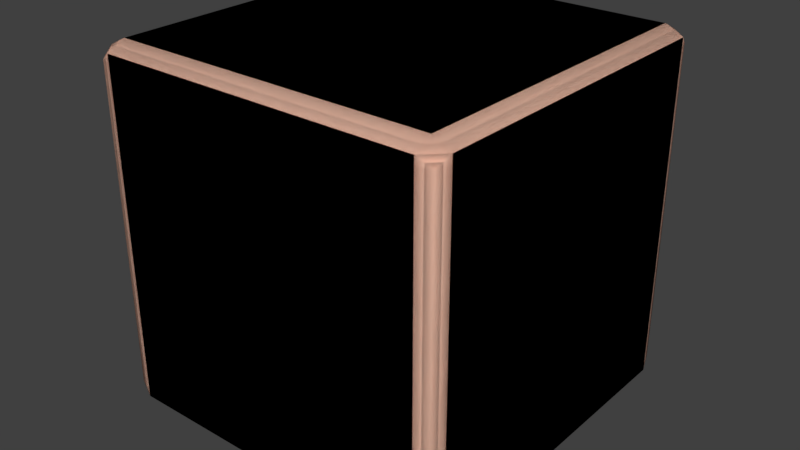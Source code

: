 # Source: chair_cube_light.blend  (saved by Blender 2.78.0; exported with 4.5.12 LTS)
import bpy
from mathutils import Matrix  # noqa: F401  (used for matrix-valued properties, if any)

bpy.ops.wm.read_factory_settings(use_empty=True)
scene = bpy.context.scene
scene.name = 'Scene'

# ---- collections
col_collection_1 = bpy.data.collections.new('Collection 1'); scene.collection.children.link(col_collection_1)

# ---- materials (node trees are filled in below, after node groups)
mat_chair_cube_light = bpy.data.materials.new('chair_cube_light')
mat_chair_cube_light.alpha_threshold = 0.0
mat_chair_cube_light.use_transparent_shadow = False
mat_chair_cube_light.diffuse_color = (1.0, 0.6401, 0.4919, 1.0)
mat_chair_cube_light.roughness = 0.5
mat_chair_cube_light.specular_intensity = 0.0
mat_chair_cube_light.line_color = (0.0, 0.0, 0.0, 1.0)

# ---- material node trees

# ---- world
world_world = bpy.data.worlds.new('World'); scene.world = world_world
world_world.color = (0.05088, 0.05088, 0.05088)
world_world.use_sun_shadow = False
world_world.sun_shadow_jitter_overblur = 0.0
world_world.cycles.sampling_method = 'MANUAL'

# ---- meshes
me_cube = bpy.data.meshes.new('Cube')
me_cube.from_pydata([(0.975, -0.975, 1.95), (1.0, -0.9, 2.0), (0.9, -1.0, 2.0), (0.9, -0.9, 2.05), (0.9, -1.0, 1.95), (1.0, -0.9, 1.95), (0.95, -0.95, 2.0), (-0.975, -0.975, 1.95), (-1.0, -0.9, 2.0), (-0.9, -1.0, 2.0), (-0.9, -0.9, 2.05), (-0.9, -1.0, 1.95), (-1.0, -0.9, 1.95), (-0.95, -0.95, 2.0), (0.975, 0.975, 1.95), (1.0, 0.9, 2.0), (0.9, 1.0, 2.0), (0.9, 0.9, 2.05), (0.9, 1.0, 1.95), (1.0, 0.9, 1.95), (0.95, 0.95, 2.0), (-0.975, 0.975, 1.95), (-1.0, 0.9, 2.0), (-0.9, 1.0, 2.0), (-0.9, 0.9, 2.05), (-0.9, 1.0, 1.95), (-1.0, 0.9, 1.95), (-0.95, 0.95, 2.0), (0.975, -0.975, 1.05), (0.975, -0.975, 0.1499), (1.0, -0.9, 0.0999), (0.9, -1.0, 0.0999), (0.9, -1.0, 1.05), (1.0, -0.9, 1.05), (0.9, -0.9, 0.0499), (0.9, -1.0, 0.1499), (1.0, -0.9, 0.1499), (0.95, -0.95, 0.0999), (-0.975, -0.975, 1.05), (-0.975, -0.975, 0.1499), (-1.0, -0.9, 0.0999), (-0.9, -1.0, 0.0999), (-0.9, -1.0, 1.05), (-1.0, -0.9, 1.05), (-0.9, -0.9, 0.0499), (-0.9, -1.0, 0.1499), (-1.0, -0.9, 0.1499), (-0.95, -0.95, 0.0999), (0.975, 0.975, 1.05), (0.975, 0.975, 0.1499), (1.0, 0.9, 0.0999), (0.9, 1.0, 0.0999), (0.9, 1.0, 1.05), (1.0, 0.9, 1.05), (0.9, 0.9, 0.0499), (0.9, 1.0, 0.1499), (1.0, 0.9, 0.1499), (0.95, 0.95, 0.0999), (-0.975, 0.975, 1.05), (-0.975, 0.975, 0.1499), (-1.0, 0.9, 0.0999), (-0.9, 1.0, 0.0999), (-0.9, 1.0, 1.05), (-1.0, 0.9, 1.05), (-0.9, 0.9, 0.0499), (-0.9, 1.0, 0.1499), (-1.0, 0.9, 0.1499), (-0.95, 0.95, 0.0999), (-0.975, -0.975, 1.95), (-1.0, -0.9, 2.0), (-0.9, -1.0, 2.0), (-0.9, -0.9, 2.05), (-0.9, -1.0, 1.95), (-1.0, -0.9, 1.95), (-0.95, -0.95, 2.0), (0.0, -1.0, 2.0), (0.975, -0.975, 1.95), (1.0, -0.9, 2.0), (0.9, -1.0, 2.0), (0.0, -1.0, 1.95), (0.0, -0.9, 2.05), (0.9, -0.9, 2.05), (0.9, -1.0, 1.95), (1.0, -0.9, 1.95), (0.95, -0.95, 2.0), (-0.975, 0.975, 1.95), (-1.0, 0.9, 2.0), (-0.9, 1.0, 2.0), (-0.9, 0.9, 2.05), (-0.9, 1.0, 1.95), (-1.0, 0.9, 1.95), (-0.95, 0.95, 2.0), (0.0, 1.0, 2.0), (0.975, 0.975, 1.95), (1.0, 0.9, 2.0), (0.9, 1.0, 2.0), (0.0, 1.0, 1.95), (0.0, 0.9, 2.05), (0.9, 0.9, 2.05), (0.9, 1.0, 1.95), (1.0, 0.9, 1.95), (0.95, 0.95, 2.0), (-0.975, -0.975, 1.05), (-0.975, -0.975, 0.1499), (-1.0, -0.9, 0.0999), (-0.9, -1.0, 0.0999), (-0.9, -1.0, 1.05), (-1.0, -0.9, 1.05), (-0.9, -0.9, 0.0499), (-0.9, -1.0, 0.1499), (-1.0, -0.9, 0.1499), (-0.95, -0.95, 0.0999), (0.975, -0.975, 1.05), (0.0, -1.0, 0.0999), (0.0, -1.0, 1.05), (0.975, -0.975, 0.1499), (1.0, -0.9, 0.0999), (0.9, -1.0, 0.0999), (0.9, -1.0, 1.05), (0.0, -1.0, 0.1499), (1.0, -0.9, 1.05), (0.0, -0.9, 0.0499), (0.9, -0.9, 0.0499), (0.9, -1.0, 0.1499), (1.0, -0.9, 0.1499), (0.95, -0.95, 0.0999), (-0.975, 0.975, 1.05), (-0.975, 0.975, 0.1499), (-1.0, 0.9, 0.0999), (-0.9, 1.0, 0.0999), (-0.9, 1.0, 1.05), (-1.0, 0.9, 1.05), (-0.9, 0.9, 0.0499), (-0.9, 1.0, 0.1499), (-1.0, 0.9, 0.1499), (-0.95, 0.95, 0.0999), (0.975, 0.975, 1.05), (0.0, 1.0, 0.0999), (0.0, 1.0, 1.05), (0.975, 0.975, 0.1499), (1.0, 0.9, 0.0999), (0.9, 1.0, 0.0999), (0.9, 1.0, 1.05), (0.0, 1.0, 0.1499), (1.0, 0.9, 1.05), (0.0, 0.9, 0.0499), (0.9, 0.9, 0.0499), (0.9, 1.0, 0.1499), (1.0, 0.9, 0.1499), (0.95, 0.95, 0.0999), (0.975, 0.975, 1.95), (1.0, 0.9, 2.0), (0.9, 1.0, 2.0), (0.9, 0.9, 2.05), (0.9, 1.0, 1.95), (1.0, 0.9, 1.95), (0.95, 0.95, 2.0), (-0.975, 0.975, 1.95), (-1.0, 0.9, 2.0), (-0.9, 1.0, 2.0), (-0.9, 0.9, 2.05), (-0.9, 1.0, 1.95), (-1.0, 0.9, 1.95), (-0.95, 0.95, 2.0), (1.0, 0.0, 2.0), (0.975, -0.975, 1.95), (1.0, -0.9, 2.0), (0.9, -1.0, 2.0), (1.0, 0.0, 1.95), (0.9, 0.0, 2.05), (0.9, -0.9, 2.05), (0.9, -1.0, 1.95), (1.0, -0.9, 1.95), (0.95, -0.95, 2.0), (-1.0, 0.0, 2.0), (-0.975, -0.975, 1.95), (-1.0, -0.9, 2.0), (-0.9, -1.0, 2.0), (-1.0, 0.0, 1.95), (-0.9, 0.0, 2.05), (-0.9, -0.9, 2.05), (-0.9, -1.0, 1.95), (-1.0, -0.9, 1.95), (-0.95, -0.95, 2.0), (0.975, 0.975, 1.05), (0.975, 0.975, 0.1499), (1.0, 0.9, 0.0999), (0.9, 1.0, 0.0999), (0.9, 1.0, 1.05), (1.0, 0.9, 1.05), (0.9, 0.9, 0.0499), (0.9, 1.0, 0.1499), (1.0, 0.9, 0.1499), (0.95, 0.95, 0.0999), (-0.975, 0.975, 1.05), (-0.975, 0.975, 0.1499), (-1.0, 0.9, 0.0999), (-0.9, 1.0, 0.0999), (-0.9, 1.0, 1.05), (-1.0, 0.9, 1.05), (-0.9, 0.9, 0.0499), (-0.9, 1.0, 0.1499), (-1.0, 0.9, 0.1499), (-0.95, 0.95, 0.0999), (0.975, -0.975, 1.05), (1.0, 0.0, 0.0999), (1.0, 0.0, 1.05), (0.975, -0.975, 0.1499), (1.0, -0.9, 0.0999), (0.9, -1.0, 0.0999), (0.9, -1.0, 1.05), (1.0, -0.9, 1.05), (1.0, 0.0, 0.1499), (0.9, 0.0, 0.0499), (0.9, -0.9, 0.0499), (0.9, -1.0, 0.1499), (1.0, -0.9, 0.1499), (0.95, -0.95, 0.0999), (-0.975, -0.975, 1.05), (-1.0, 0.0, 0.0999), (-1.0, 0.0, 1.05), (-0.975, -0.975, 0.1499), (-1.0, -0.9, 0.0999), (-0.9, -1.0, 0.0999), (-0.9, -1.0, 1.05), (-1.0, -0.9, 1.05), (-1.0, 0.0, 0.1499), (-0.9, 0.0, 0.0499), (-0.9, -0.9, 0.0499), (-0.9, -1.0, 0.1499), (-1.0, -0.9, 0.1499), (-0.95, -0.95, 0.0999), (-0.975, 0.975, 1.95), (-1.0, 0.9, 2.0), (-0.9, 1.0, 2.0), (-0.9, 0.9, 2.05), (-0.9, 1.0, 1.95), (-1.0, 0.9, 1.95), (-0.95, 0.95, 2.0), (0.0, 1.0, 2.0), (0.975, 0.975, 1.95), (1.0, 0.9, 2.0), (0.9, 1.0, 2.0), (0.0, 1.0, 1.95), (0.0, 0.9, 2.05), (0.9, 0.9, 2.05), (0.9, 1.0, 1.95), (1.0, 0.9, 1.95), (0.95, 0.95, 2.0), (-1.0, 0.0, 2.0), (-0.975, -0.975, 1.95), (-1.0, -0.9, 2.0), (-0.9, -1.0, 2.0), (-1.0, 0.0, 1.95), (-0.9, 0.0, 2.05), (-0.9, -0.9, 2.05), (-0.9, -1.0, 1.95), (-1.0, -0.9, 1.95), (-0.95, -0.95, 2.0), (1.0, 0.0, 2.0), (0.0, -1.0, 2.0), (0.0, 0.0, 2.05), (0.975, -0.975, 1.95), (1.0, -0.9, 2.0), (0.9, -1.0, 2.0), (0.0, -1.0, 1.95), (1.0, 0.0, 1.95), (0.0, -0.9, 2.05), (0.9, 0.0, 2.05), (0.9, -0.9, 2.05), (0.9, -1.0, 1.95), (1.0, -0.9, 1.95), (0.95, -0.95, 2.0), (-0.975, 0.975, 1.05), (-0.975, 0.975, 0.1499), (-1.0, 0.9, 0.0999), (-0.9, 1.0, 0.0999), (-0.9, 1.0, 1.05), (-1.0, 0.9, 1.05), (-0.9, 0.9, 0.0499), (-0.9, 1.0, 0.1499), (-1.0, 0.9, 0.1499), (-0.95, 0.95, 0.0999), (0.975, 0.975, 1.05), (0.0, 1.0, 0.0999), (0.0, 1.0, 1.05), (0.975, 0.975, 0.1499), (1.0, 0.9, 0.0999), (0.9, 1.0, 0.0999), (0.9, 1.0, 1.05), (0.0, 1.0, 0.1499), (1.0, 0.9, 1.05), (0.0, 0.9, 0.0499), (0.9, 0.9, 0.0499), (0.9, 1.0, 0.1499), (1.0, 0.9, 0.1499), (0.95, 0.95, 0.0999), (-0.975, -0.975, 1.05), (-1.0, 0.0, 0.0999), (-1.0, 0.0, 1.05), (-0.975, -0.975, 0.1499), (-1.0, -0.9, 0.0999), (-0.9, -1.0, 0.0999), (-0.9, -1.0, 1.05), (-1.0, -0.9, 1.05), (-1.0, 0.0, 0.1499), (-0.9, 0.0, 0.0499), (-0.9, -0.9, 0.0499), (-0.9, -1.0, 0.1499), (-1.0, -0.9, 0.1499), (-0.95, -0.95, 0.0999), (0.975, -0.975, 1.05), (1.0, 0.0, 0.0999), (0.0, -1.0, 0.0999), (0.0, -1.0, 1.05), (1.0, 0.0, 1.05), (0.0, 0.0, 0.0499), (0.975, -0.975, 0.1499), (1.0, -0.9, 0.0999), (0.9, -1.0, 0.0999), (0.9, -1.0, 1.05), (0.0, -1.0, 0.1499), (1.0, -0.9, 1.05), (1.0, 0.0, 0.1499), (0.0, -0.9, 0.0499), (0.9, 0.0, 0.0499), (0.9, -0.9, 0.0499), (0.9, -1.0, 0.1499), (1.0, -0.9, 0.1499), (0.95, -0.95, 0.0999), (0.66, 0.8196, 0.0499), (0.6289, 0.8166, 0.0499), (0.5989, 0.8075, 0.0499), (0.5713, 0.7927, 0.0499), (0.5471, 0.7729, 0.0499), (0.5273, 0.7487, 0.0499), (0.5125, 0.7211, 0.0499), (0.5034, 0.6911, 0.0499), (0.5004, 0.66, 0.0499), (0.5034, 0.6289, 0.0499), (0.5125, 0.5989, 0.0499), (0.5273, 0.5713, 0.0499), (0.5471, 0.5471, 0.0499), (0.5713, 0.5273, 0.0499), (0.5989, 0.5125, 0.0499), (0.6289, 0.5034, 0.0499), (0.66, 0.5004, 0.0499), (0.6911, 0.5034, 0.0499), (0.7211, 0.5125, 0.0499), (0.7487, 0.5273, 0.0499), (0.7729, 0.5471, 0.0499), (0.7927, 0.5713, 0.0499), (0.8075, 0.5989, 0.0499), (0.8166, 0.6289, 0.0499), (0.8196, 0.66, 0.0499), (0.8166, 0.6911, 0.0499), (0.8075, 0.7211, 0.0499), (0.7927, 0.7487, 0.0499), (0.7729, 0.7729, 0.0499), (0.7487, 0.7927, 0.0499), (0.7211, 0.8075, 0.0499), (0.6911, 0.8166, 0.0499), (0.66, 0.8196, -1.192e-06), (0.6289, 0.8166, -1.192e-06), (0.5989, 0.8075, -1.192e-06), (0.5713, 0.7927, -1.192e-06), (0.5471, 0.7729, -1.192e-06), (0.5273, 0.7487, -1.192e-06), (0.5125, 0.7211, -1.192e-06), (0.5034, 0.6911, -1.192e-06), (0.5004, 0.66, -1.192e-06), (0.5034, 0.6289, -1.192e-06), (0.5125, 0.5989, -1.192e-06), (0.5273, 0.5713, -1.192e-06), (0.5471, 0.5471, -1.192e-06), (0.5713, 0.5273, -1.192e-06), (0.5989, 0.5125, -1.192e-06), (0.6289, 0.5034, -1.192e-06), (0.66, 0.5004, -1.192e-06), (0.6911, 0.5034, -1.192e-06), (0.7211, 0.5125, -1.192e-06), (0.7487, 0.5273, -1.192e-06), (0.7729, 0.5471, -1.192e-06), (0.7927, 0.5713, -1.192e-06), (0.8075, 0.5989, -1.192e-06), (0.8166, 0.6289, -1.192e-06), (0.8196, 0.66, -1.192e-06), (0.8166, 0.6911, -1.192e-06), (0.8075, 0.7211, -1.192e-06), (0.7927, 0.7487, -1.192e-06), (0.7729, 0.7729, -1.192e-06), (0.7487, 0.7927, -1.192e-06), (0.7211, 0.8075, -1.192e-06), (0.6911, 0.8166, -1.192e-06), (-0.66, 0.8196, 0.0499), (-0.6289, 0.8166, 0.0499), (-0.5989, 0.8075, 0.0499), (-0.5713, 0.7927, 0.0499), (-0.5471, 0.7729, 0.0499), (-0.5273, 0.7487, 0.0499), (-0.5125, 0.7211, 0.0499), (-0.5034, 0.6911, 0.0499), (-0.5004, 0.66, 0.0499), (-0.5034, 0.6289, 0.0499), (-0.5125, 0.5989, 0.0499), (-0.5273, 0.5713, 0.0499), (-0.5471, 0.5471, 0.0499), (-0.5713, 0.5273, 0.0499), (-0.5989, 0.5125, 0.0499), (-0.6289, 0.5034, 0.0499), (-0.66, 0.5004, 0.0499), (-0.6911, 0.5034, 0.0499), (-0.7211, 0.5125, 0.0499), (-0.7487, 0.5273, 0.0499), (-0.7729, 0.5471, 0.0499), (-0.7927, 0.5713, 0.0499), (-0.8075, 0.5989, 0.0499), (-0.8166, 0.6289, 0.0499), (-0.8196, 0.66, 0.0499), (-0.8166, 0.6911, 0.0499), (-0.8075, 0.7211, 0.0499), (-0.7927, 0.7487, 0.0499), (-0.7729, 0.7729, 0.0499), (-0.7487, 0.7927, 0.0499), (-0.7211, 0.8075, 0.0499), (-0.6911, 0.8166, 0.0499), (-0.66, 0.8196, -1.192e-06), (-0.6289, 0.8166, -1.192e-06), (-0.5989, 0.8075, -1.192e-06), (-0.5713, 0.7927, -1.192e-06), (-0.5471, 0.7729, -1.192e-06), (-0.5273, 0.7487, -1.192e-06), (-0.5125, 0.7211, -1.192e-06), (-0.5034, 0.6911, -1.192e-06), (-0.5004, 0.66, -1.192e-06), (-0.5034, 0.6289, -1.192e-06), (-0.5125, 0.5989, -1.192e-06), (-0.5273, 0.5713, -1.192e-06), (-0.5471, 0.5471, -1.192e-06), (-0.5713, 0.5273, -1.192e-06), (-0.5989, 0.5125, -1.192e-06), (-0.6289, 0.5034, -1.192e-06), (-0.66, 0.5004, -1.192e-06), (-0.6911, 0.5034, -1.192e-06), (-0.7211, 0.5125, -1.192e-06), (-0.7487, 0.5273, -1.192e-06), (-0.7729, 0.5471, -1.192e-06), (-0.7927, 0.5713, -1.192e-06), (-0.8075, 0.5989, -1.192e-06), (-0.8166, 0.6289, -1.192e-06), (-0.8196, 0.66, -1.192e-06), (-0.8166, 0.6911, -1.192e-06), (-0.8075, 0.7211, -1.192e-06), (-0.7927, 0.7487, -1.192e-06), (-0.7729, 0.7729, -1.192e-06), (-0.7487, 0.7927, -1.192e-06), (-0.7211, 0.8075, -1.192e-06), (-0.6911, 0.8166, -1.192e-06), (0.66, -0.8196, 0.0499), (0.6289, -0.8166, 0.0499), (0.5989, -0.8075, 0.0499), (0.5713, -0.7927, 0.0499), (0.5471, -0.7729, 0.0499), (0.5273, -0.7487, 0.0499), (0.5125, -0.7211, 0.0499), (0.5034, -0.6911, 0.0499), (0.5004, -0.66, 0.0499), (0.5034, -0.6289, 0.0499), (0.5125, -0.5989, 0.0499), (0.5273, -0.5713, 0.0499), (0.5471, -0.5471, 0.0499), (0.5713, -0.5273, 0.0499), (0.5989, -0.5125, 0.0499), (0.6289, -0.5034, 0.0499), (0.66, -0.5004, 0.0499), (0.6911, -0.5034, 0.0499), (0.7211, -0.5125, 0.0499), (0.7487, -0.5273, 0.0499), (0.7729, -0.5471, 0.0499), (0.7927, -0.5713, 0.0499), (0.8075, -0.5989, 0.0499), (0.8166, -0.6289, 0.0499), (0.8196, -0.66, 0.0499), (0.8166, -0.6911, 0.0499), (0.8075, -0.7211, 0.0499), (0.7927, -0.7487, 0.0499), (0.7729, -0.7729, 0.0499), (0.7487, -0.7927, 0.0499), (0.7211, -0.8075, 0.0499), (0.6911, -0.8166, 0.0499), (0.66, -0.8196, -1.192e-06), (0.6289, -0.8166, -1.192e-06), (0.5989, -0.8075, -1.192e-06), (0.5713, -0.7927, -1.192e-06), (0.5471, -0.7729, -1.192e-06), (0.5273, -0.7487, -1.192e-06), (0.5125, -0.7211, -1.192e-06), (0.5034, -0.6911, -1.192e-06), (0.5004, -0.66, -1.192e-06), (0.5034, -0.6289, -1.192e-06), (0.5125, -0.5989, -1.192e-06), (0.5273, -0.5713, -1.192e-06), (0.5471, -0.5471, -1.192e-06), (0.5713, -0.5273, -1.192e-06), (0.5989, -0.5125, -1.192e-06), (0.6289, -0.5034, -1.192e-06), (0.66, -0.5004, -1.192e-06), (0.6911, -0.5034, -1.192e-06), (0.7211, -0.5125, -1.192e-06), (0.7487, -0.5273, -1.192e-06), (0.7729, -0.5471, -1.192e-06), (0.7927, -0.5713, -1.192e-06), (0.8075, -0.5989, -1.192e-06), (0.8166, -0.6289, -1.192e-06), (0.8196, -0.66, -1.192e-06), (0.8166, -0.6911, -1.192e-06), (0.8075, -0.7211, -1.192e-06), (0.7927, -0.7487, -1.192e-06), (0.7729, -0.7729, -1.192e-06), (0.7487, -0.7927, -1.192e-06), (0.7211, -0.8075, -1.192e-06), (0.6911, -0.8166, -1.192e-06), (-0.66, -0.8196, 0.0499), (-0.6289, -0.8166, 0.0499), (-0.5989, -0.8075, 0.0499), (-0.5713, -0.7927, 0.0499), (-0.5471, -0.7729, 0.0499), (-0.5273, -0.7487, 0.0499), (-0.5125, -0.7211, 0.0499), (-0.5034, -0.6911, 0.0499), (-0.5004, -0.66, 0.0499), (-0.5034, -0.6289, 0.0499), (-0.5125, -0.5989, 0.0499), (-0.5273, -0.5713, 0.0499), (-0.5471, -0.5471, 0.0499), (-0.5713, -0.5273, 0.0499), (-0.5989, -0.5125, 0.0499), (-0.6289, -0.5034, 0.0499), (-0.66, -0.5004, 0.0499), (-0.6911, -0.5034, 0.0499), (-0.7211, -0.5125, 0.0499), (-0.7487, -0.5273, 0.0499), (-0.7729, -0.5471, 0.0499), (-0.7927, -0.5713, 0.0499), (-0.8075, -0.5989, 0.0499), (-0.8166, -0.6289, 0.0499), (-0.8196, -0.66, 0.0499), (-0.8166, -0.6911, 0.0499), (-0.8075, -0.7211, 0.0499), (-0.7927, -0.7487, 0.0499), (-0.7729, -0.7729, 0.0499), (-0.7487, -0.7927, 0.0499), (-0.7211, -0.8075, 0.0499), (-0.6911, -0.8166, 0.0499), (-0.66, -0.8196, -1.192e-06), (-0.6289, -0.8166, -1.192e-06), (-0.5989, -0.8075, -1.192e-06), (-0.5713, -0.7927, -1.192e-06), (-0.5471, -0.7729, -1.192e-06), (-0.5273, -0.7487, -1.192e-06), (-0.5125, -0.7211, -1.192e-06), (-0.5034, -0.6911, -1.192e-06), (-0.5004, -0.66, -1.192e-06), (-0.5034, -0.6289, -1.192e-06), (-0.5125, -0.5989, -1.192e-06), (-0.5273, -0.5713, -1.192e-06), (-0.5471, -0.5471, -1.192e-06), (-0.5713, -0.5273, -1.192e-06), (-0.5989, -0.5125, -1.192e-06), (-0.6289, -0.5034, -1.192e-06), (-0.66, -0.5004, -1.192e-06), (-0.6911, -0.5034, -1.192e-06), (-0.7211, -0.5125, -1.192e-06), (-0.7487, -0.5273, -1.192e-06), (-0.7729, -0.5471, -1.192e-06), (-0.7927, -0.5713, -1.192e-06), (-0.8075, -0.5989, -1.192e-06), (-0.8166, -0.6289, -1.192e-06), (-0.8196, -0.66, -1.192e-06), (-0.8166, -0.6911, -1.192e-06), (-0.8075, -0.7211, -1.192e-06), (-0.7927, -0.7487, -1.192e-06), (-0.7729, -0.7729, -1.192e-06), (-0.7487, -0.7927, -1.192e-06), (-0.7211, -0.8075, -1.192e-06), (-0.6911, -0.8166, -1.192e-06)], [], [(4, 2, 75, 79), (3, 80, 75, 2), (164, 169, 3, 1), (169, 261, 80, 3), (32, 4, 79, 114), (28, 0, 4, 32), (33, 5, 0, 28), (206, 168, 5, 33), (168, 164, 1, 5), (5, 1, 0), (4, 0, 2), (1, 3, 6), (2, 6, 3), (1, 6, 0), (2, 0, 6), (11, 79, 75, 9), (10, 9, 75, 80), (174, 8, 10, 179), (179, 10, 80, 261), (42, 114, 79, 11), (38, 42, 11, 7), (43, 38, 7, 12), (220, 43, 12, 178), (178, 12, 8, 174), (12, 7, 8), (11, 9, 7), (8, 13, 10), (9, 10, 13), (8, 7, 13), (9, 13, 7), (18, 96, 92, 16), (17, 16, 92, 97), (164, 15, 17, 169), (169, 17, 97, 261), (52, 138, 96, 18), (48, 52, 18, 14), (53, 48, 14, 19), (206, 53, 19, 168), (168, 19, 15, 164), (19, 14, 15), (18, 16, 14), (15, 20, 17), (16, 17, 20), (15, 14, 20), (16, 20, 14), (25, 23, 92, 96), (24, 97, 92, 23), (174, 179, 24, 22), (179, 261, 97, 24), (62, 25, 96, 138), (58, 21, 25, 62), (63, 26, 21, 58), (220, 178, 26, 63), (178, 174, 22, 26), (26, 22, 21), (25, 21, 23), (22, 24, 27), (23, 27, 24), (22, 27, 21), (23, 21, 27), (35, 119, 113, 31), (34, 31, 113, 121), (205, 30, 34, 213), (213, 34, 121, 316), (32, 114, 119, 35), (28, 32, 35, 29), (33, 28, 29, 36), (206, 33, 36, 212), (212, 36, 30, 205), (36, 29, 30), (35, 31, 29), (30, 37, 34), (31, 34, 37), (30, 29, 37), (31, 37, 29), (45, 41, 113, 119), (44, 121, 113, 41), (219, 227, 44, 40), (227, 316, 121, 44), (42, 45, 119, 114), (38, 39, 45, 42), (43, 46, 39, 38), (220, 226, 46, 43), (226, 219, 40, 46), (46, 40, 39), (45, 39, 41), (40, 44, 47), (41, 47, 44), (40, 47, 39), (41, 39, 47), (55, 51, 137, 143), (54, 145, 137, 51), (205, 213, 54, 50), (213, 316, 145, 54), (52, 55, 143, 138), (48, 49, 55, 52), (53, 56, 49, 48), (206, 212, 56, 53), (212, 205, 50, 56), (56, 50, 49), (55, 49, 51), (50, 54, 57), (51, 57, 54), (50, 57, 49), (51, 49, 57), (65, 143, 137, 61), (64, 61, 137, 145), (219, 60, 64, 227), (227, 64, 145, 316), (62, 138, 143, 65), (58, 62, 65, 59), (63, 58, 59, 66), (220, 63, 66, 226), (226, 66, 60, 219), (66, 59, 60), (65, 61, 59), (60, 67, 64), (61, 64, 67), (60, 59, 67), (61, 67, 59), (72, 79, 75, 70), (71, 70, 75, 80), (249, 69, 71, 254), (254, 71, 80, 261), (106, 114, 79, 72), (102, 106, 72, 68), (107, 102, 68, 73), (299, 107, 73, 253), (253, 73, 69, 249), (73, 68, 69), (72, 70, 68), (69, 74, 71), (70, 71, 74), (69, 68, 74), (70, 74, 68), (82, 78, 75, 79), (81, 80, 75, 78), (259, 268, 81, 77), (268, 261, 80, 81), (118, 82, 79, 114), (112, 76, 82, 118), (120, 83, 76, 112), (315, 266, 83, 120), (266, 259, 77, 83), (83, 77, 76), (82, 76, 78), (77, 81, 84), (78, 84, 81), (77, 84, 76), (78, 76, 84), (89, 87, 92, 96), (88, 97, 92, 87), (249, 254, 88, 86), (254, 261, 97, 88), (130, 89, 96, 138), (126, 85, 89, 130), (131, 90, 85, 126), (299, 253, 90, 131), (253, 249, 86, 90), (90, 86, 85), (89, 85, 87), (86, 88, 91), (87, 91, 88), (86, 91, 85), (87, 85, 91), (99, 96, 92, 95), (98, 95, 92, 97), (259, 94, 98, 268), (268, 98, 97, 261), (142, 138, 96, 99), (136, 142, 99, 93), (144, 136, 93, 100), (315, 144, 100, 266), (266, 100, 94, 259), (100, 93, 94), (99, 95, 93), (94, 101, 98), (95, 98, 101), (94, 93, 101), (95, 101, 93), (109, 105, 113, 119), (108, 121, 113, 105), (298, 306, 108, 104), (306, 316, 121, 108), (106, 109, 119, 114), (102, 103, 109, 106), (107, 110, 103, 102), (299, 305, 110, 107), (305, 298, 104, 110), (110, 104, 103), (109, 103, 105), (104, 108, 111), (105, 111, 108), (104, 111, 103), (105, 103, 111), (123, 119, 113, 117), (122, 117, 113, 121), (312, 116, 122, 325), (325, 122, 121, 316), (118, 114, 119, 123), (112, 118, 123, 115), (120, 112, 115, 124), (315, 120, 124, 323), (323, 124, 116, 312), (124, 115, 116), (123, 117, 115), (116, 125, 122), (117, 122, 125), (116, 115, 125), (117, 125, 115), (133, 143, 137, 129), (132, 129, 137, 145), (298, 128, 132, 306), (306, 132, 145, 316), (130, 138, 143, 133), (126, 130, 133, 127), (131, 126, 127, 134), (299, 131, 134, 305), (305, 134, 128, 298), (134, 127, 128), (133, 129, 127), (128, 135, 132), (129, 132, 135), (128, 127, 135), (129, 135, 127), (147, 141, 137, 143), (146, 145, 137, 141), (312, 325, 146, 140), (325, 316, 145, 146), (142, 147, 143, 138), (136, 139, 147, 142), (144, 148, 139, 136), (315, 323, 148, 144), (323, 312, 140, 148), (148, 140, 139), (147, 139, 141), (140, 146, 149), (141, 149, 146), (140, 149, 139), (141, 139, 149), (154, 243, 239, 152), (153, 152, 239, 244), (164, 151, 153, 169), (169, 153, 244, 261), (188, 285, 243, 154), (184, 188, 154, 150), (189, 184, 150, 155), (206, 189, 155, 168), (168, 155, 151, 164), (155, 150, 151), (154, 152, 150), (151, 156, 153), (152, 153, 156), (151, 150, 156), (152, 156, 150), (161, 159, 239, 243), (160, 244, 239, 159), (174, 179, 160, 158), (179, 261, 244, 160), (198, 161, 243, 285), (194, 157, 161, 198), (199, 162, 157, 194), (220, 178, 162, 199), (178, 174, 158, 162), (162, 158, 157), (161, 157, 159), (158, 160, 163), (159, 163, 160), (158, 163, 157), (159, 157, 163), (171, 167, 260, 265), (170, 267, 260, 167), (164, 169, 170, 166), (169, 261, 267, 170), (210, 171, 265, 314), (204, 165, 171, 210), (211, 172, 165, 204), (206, 168, 172, 211), (168, 164, 166, 172), (172, 166, 165), (171, 165, 167), (166, 170, 173), (167, 173, 170), (166, 173, 165), (167, 165, 173), (181, 265, 260, 177), (180, 177, 260, 267), (174, 176, 180, 179), (179, 180, 267, 261), (224, 314, 265, 181), (218, 224, 181, 175), (225, 218, 175, 182), (220, 225, 182, 178), (178, 182, 176, 174), (182, 175, 176), (181, 177, 175), (176, 183, 180), (177, 180, 183), (176, 175, 183), (177, 183, 175), (191, 187, 284, 290), (190, 292, 284, 187), (205, 213, 190, 186), (213, 316, 292, 190), (188, 191, 290, 285), (184, 185, 191, 188), (189, 192, 185, 184), (206, 212, 192, 189), (212, 205, 186, 192), (192, 186, 185), (191, 185, 187), (186, 190, 193), (187, 193, 190), (186, 193, 185), (187, 185, 193), (201, 290, 284, 197), (200, 197, 284, 292), (219, 196, 200, 227), (227, 200, 292, 316), (198, 285, 290, 201), (194, 198, 201, 195), (199, 194, 195, 202), (220, 199, 202, 226), (226, 202, 196, 219), (202, 195, 196), (201, 197, 195), (196, 203, 200), (197, 200, 203), (196, 195, 203), (197, 203, 195), (215, 321, 313, 209), (214, 209, 313, 324), (205, 208, 214, 213), (213, 214, 324, 316), (210, 314, 321, 215), (204, 210, 215, 207), (211, 204, 207, 216), (206, 211, 216, 212), (212, 216, 208, 205), (216, 207, 208), (215, 209, 207), (208, 217, 214), (209, 214, 217), (208, 207, 217), (209, 217, 207), (229, 223, 313, 321), (228, 324, 313, 223), (219, 227, 228, 222), (227, 316, 324, 228), (224, 229, 321, 314), (218, 221, 229, 224), (225, 230, 221, 218), (220, 226, 230, 225), (226, 219, 222, 230), (230, 222, 221), (229, 221, 223), (222, 228, 231), (223, 231, 228), (222, 231, 221), (223, 221, 231), (236, 234, 239, 243), (235, 244, 239, 234), (249, 254, 235, 233), (254, 261, 244, 235), (277, 236, 243, 285), (273, 232, 236, 277), (278, 237, 232, 273), (299, 253, 237, 278), (253, 249, 233, 237), (237, 233, 232), (236, 232, 234), (233, 235, 238), (234, 238, 235), (233, 238, 232), (234, 232, 238), (246, 243, 239, 242), (245, 242, 239, 244), (259, 241, 245, 268), (268, 245, 244, 261), (289, 285, 243, 246), (283, 289, 246, 240), (291, 283, 240, 247), (315, 291, 247, 266), (266, 247, 241, 259), (247, 240, 241), (246, 242, 240), (241, 248, 245), (242, 245, 248), (241, 240, 248), (242, 248, 240), (256, 265, 260, 252), (255, 252, 260, 267), (249, 251, 255, 254), (254, 255, 267, 261), (303, 314, 265, 256), (297, 303, 256, 250), (304, 297, 250, 257), (299, 304, 257, 253), (253, 257, 251, 249), (257, 250, 251), (256, 252, 250), (251, 258, 255), (252, 255, 258), (251, 250, 258), (252, 258, 250), (270, 264, 260, 265), (269, 267, 260, 264), (259, 268, 269, 263), (268, 261, 267, 269), (320, 270, 265, 314), (311, 262, 270, 320), (322, 271, 262, 311), (315, 266, 271, 322), (266, 259, 263, 271), (271, 263, 262), (270, 262, 264), (263, 269, 272), (264, 272, 269), (263, 272, 262), (264, 262, 272), (280, 290, 284, 276), (279, 276, 284, 292), (298, 275, 279, 306), (306, 279, 292, 316), (277, 285, 290, 280), (273, 277, 280, 274), (278, 273, 274, 281), (299, 278, 281, 305), (305, 281, 275, 298), (281, 274, 275), (280, 276, 274), (275, 282, 279), (276, 279, 282), (275, 274, 282), (276, 282, 274), (294, 288, 284, 290), (293, 292, 284, 288), (312, 325, 293, 287), (325, 316, 292, 293), (289, 294, 290, 285), (283, 286, 294, 289), (291, 295, 286, 283), (315, 323, 295, 291), (323, 312, 287, 295), (295, 287, 286), (294, 286, 288), (287, 293, 296), (288, 296, 293), (287, 296, 286), (288, 286, 296), (308, 302, 313, 321), (307, 324, 313, 302), (298, 306, 307, 301), (306, 316, 324, 307), (303, 308, 321, 314), (297, 300, 308, 303), (304, 309, 300, 297), (299, 305, 309, 304), (305, 298, 301, 309), (309, 301, 300), (308, 300, 302), (301, 307, 310), (302, 310, 307), (301, 310, 300), (302, 300, 310), (327, 321, 313, 319), (326, 319, 313, 324), (312, 318, 326, 325), (325, 326, 324, 316), (320, 314, 321, 327), (311, 320, 327, 317), (322, 311, 317, 328), (315, 322, 328, 323), (323, 328, 318, 312), (328, 317, 318), (327, 319, 317), (318, 329, 326), (319, 326, 329), (318, 317, 329), (319, 329, 317), (351, 350, 382, 383), (338, 337, 369, 370), (352, 351, 383, 384), (339, 338, 370, 371), (353, 352, 384, 385), (340, 339, 371, 372), (354, 353, 385, 386), (341, 340, 372, 373), (355, 354, 386, 387), (342, 341, 373, 374), (356, 355, 387, 388), (343, 342, 374, 375), (357, 356, 388, 389), (344, 343, 375, 376), (331, 330, 362, 363), (358, 357, 389, 390), (345, 344, 376, 377), (332, 331, 363, 364), (359, 358, 390, 391), (346, 345, 377, 378), (333, 332, 364, 365), (360, 359, 391, 392), (347, 346, 378, 379), (334, 333, 365, 366), (361, 360, 392, 393), (348, 347, 379, 380), (335, 334, 366, 367), (330, 361, 393, 362), (349, 348, 380, 381), (336, 335, 367, 368), (350, 349, 381, 382), (337, 336, 368, 369), (363, 362, 393, 392, 391, 390, 389, 388, 387, 386, 385, 384, 383, 382, 381, 380, 379, 378, 377, 376, 375, 374, 373, 372, 371, 370, 369, 368, 367, 366, 365, 364), (415, 447, 446, 414), (402, 434, 433, 401), (416, 448, 447, 415), (403, 435, 434, 402), (417, 449, 448, 416), (404, 436, 435, 403), (418, 450, 449, 417), (405, 437, 436, 404), (419, 451, 450, 418), (406, 438, 437, 405), (420, 452, 451, 419), (407, 439, 438, 406), (421, 453, 452, 420), (408, 440, 439, 407), (395, 427, 426, 394), (422, 454, 453, 421), (409, 441, 440, 408), (396, 428, 427, 395), (423, 455, 454, 422), (410, 442, 441, 409), (397, 429, 428, 396), (424, 456, 455, 423), (411, 443, 442, 410), (398, 430, 429, 397), (425, 457, 456, 424), (412, 444, 443, 411), (399, 431, 430, 398), (394, 426, 457, 425), (413, 445, 444, 412), (400, 432, 431, 399), (414, 446, 445, 413), (401, 433, 432, 400), (427, 428, 429, 430, 431, 432, 433, 434, 435, 436, 437, 438, 439, 440, 441, 442, 443, 444, 445, 446, 447, 448, 449, 450, 451, 452, 453, 454, 455, 456, 457, 426), (479, 511, 510, 478), (466, 498, 497, 465), (480, 512, 511, 479), (467, 499, 498, 466), (481, 513, 512, 480), (468, 500, 499, 467), (482, 514, 513, 481), (469, 501, 500, 468), (483, 515, 514, 482), (470, 502, 501, 469), (484, 516, 515, 483), (471, 503, 502, 470), (485, 517, 516, 484), (472, 504, 503, 471), (459, 491, 490, 458), (486, 518, 517, 485), (473, 505, 504, 472), (460, 492, 491, 459), (487, 519, 518, 486), (474, 506, 505, 473), (461, 493, 492, 460), (488, 520, 519, 487), (475, 507, 506, 474), (462, 494, 493, 461), (489, 521, 520, 488), (476, 508, 507, 475), (463, 495, 494, 462), (458, 490, 521, 489), (477, 509, 508, 476), (464, 496, 495, 463), (478, 510, 509, 477), (465, 497, 496, 464), (491, 492, 493, 494, 495, 496, 497, 498, 499, 500, 501, 502, 503, 504, 505, 506, 507, 508, 509, 510, 511, 512, 513, 514, 515, 516, 517, 518, 519, 520, 521, 490), (543, 542, 574, 575), (530, 529, 561, 562), (544, 543, 575, 576), (531, 530, 562, 563), (545, 544, 576, 577), (532, 531, 563, 564), (546, 545, 577, 578), (533, 532, 564, 565), (547, 546, 578, 579), (534, 533, 565, 566), (548, 547, 579, 580), (535, 534, 566, 567), (549, 548, 580, 581), (536, 535, 567, 568), (523, 522, 554, 555), (550, 549, 581, 582), (537, 536, 568, 569), (524, 523, 555, 556), (551, 550, 582, 583), (538, 537, 569, 570), (525, 524, 556, 557), (552, 551, 583, 584), (539, 538, 570, 571), (526, 525, 557, 558), (553, 552, 584, 585), (540, 539, 571, 572), (527, 526, 558, 559), (522, 553, 585, 554), (541, 540, 572, 573), (528, 527, 559, 560), (542, 541, 573, 574), (529, 528, 560, 561), (555, 554, 585, 584, 583, 582, 581, 580, 579, 578, 577, 576, 575, 574, 573, 572, 571, 570, 569, 568, 567, 566, 565, 564, 563, 562, 561, 560, 559, 558, 557, 556)])
me_cube.polygons.foreach_set('use_smooth', [True] * 612)
_uv = me_cube.uv_layers.new(name='UVMap')
_uv.uv.foreach_set('vector', [0.0, 0.0, 0.0, 0.0, 0.0, 0.0, 0.0, 0.0, 0.0, 0.0, 0.0, 0.0, 0.0, 0.0, 0.0, 0.0, 0.0, 0.0, 0.0, 0.0, 0.0, 0.0, 0.0, 0.0, 0.0, 0.0, 0.0, 0.0, 0.0, 0.0, 0.0, 0.0, 0.0, 0.0, 0.0, 0.0, 0.0, 0.0, 0.0, 0.0, 0.0, 0.0, 0.0, 0.0, 0.0, 0.0, 0.0, 0.0, 0.0, 0.0, 0.0, 0.0, 0.0, 0.0, 0.0, 0.0, 0.0, 0.0, 0.0, 0.0, 0.0, 0.0, 0.0, 0.0, 0.0, 0.0, 0.0, 0.0, 0.0, 0.0, 0.0, 0.0, 0.0, 0.0, 0.0, 0.0, 0.0, 0.0, 0.0, 0.0, 0.0, 0.0, 0.0, 0.0, 0.0, 0.0, 0.0, 0.0, 0.0, 0.0, 0.0, 0.0, 0.0, 0.0, 0.0, 0.0, 0.0, 0.0, 0.0, 0.0, 0.0, 0.0, 0.0, 0.0, 0.0, 0.0, 0.0, 0.0, 0.0, 0.0, 0.0, 0.0, 0.0, 0.0, 0.0, 0.0, 0.0, 0.0, 0.0, 0.0, 0.0, 0.0, 0.0, 0.0, 0.0, 0.0, 0.0, 0.0, 0.0, 0.0, 0.0, 0.0, 0.0, 0.0, 0.0, 0.0, 0.0, 0.0, 0.0, 0.0, 0.0, 0.0, 0.0, 0.0, 0.0, 0.0, 0.0, 0.0, 0.0, 0.0, 0.0, 0.0, 0.0, 0.0, 0.0, 0.0, 0.0, 0.0, 0.0, 0.0, 0.0, 0.0, 0.0, 0.0, 0.0, 0.0, 0.0, 0.0, 0.0, 0.0, 0.0, 0.0, 0.0, 0.0, 0.0, 0.0, 0.0, 0.0, 0.0, 0.0, 0.0, 0.0, 0.0, 0.0, 0.0, 0.0, 0.0, 0.0, 0.0, 0.0, 0.0, 0.0, 0.0, 0.0, 0.0, 0.0, 0.0, 0.0, 0.0, 0.0, 0.0, 0.0, 0.0, 0.0, 0.0, 0.0, 0.0, 0.0, 0.0, 0.0, 0.0, 0.0, 0.0, 0.0, 0.0, 0.0, 0.0, 0.0, 0.0, 0.0, 0.0, 0.0, 0.0, 0.0, 0.0, 0.0, 0.0, 0.0, 0.0, 0.0, 0.0, 0.0, 0.0, 0.0, 0.0, 0.0, 0.0, 0.0, 0.0, 0.0, 0.0, 0.0, 0.0, 0.0, 0.0, 0.0, 0.0, 0.0, 0.0, 0.0, 0.0, 0.0, 0.0, 0.0, 0.0, 0.0, 0.0, 0.0, 0.0, 0.0, 0.0, 0.0, 0.0, 0.0, 0.0, 0.0, 0.0, 0.0, 0.0, 0.0, 0.0, 0.0, 0.0, 0.0, 0.0, 0.0, 0.0, 0.0, 0.0, 0.0, 0.0, 0.0, 0.0, 0.0, 0.0, 0.0, 0.0, 0.0, 0.0, 0.0, 0.0, 0.0, 0.0, 0.0, 0.0, 0.0, 0.0, 0.0, 0.0, 0.0, 0.0, 0.0, 0.0, 0.0, 0.0, 0.0, 0.0, 0.0, 0.0, 0.0, 0.0, 0.0, 0.0, 0.0, 0.0, 0.0, 0.0, 0.0, 0.0, 0.0, 0.0, 0.0, 0.0, 0.0, 0.0, 0.0, 0.0, 0.0, 0.0, 0.0, 0.0, 0.0, 0.0, 0.0, 0.0, 0.0, 0.0, 0.0, 0.0, 0.0, 0.0, 0.0, 0.0, 0.0, 0.0, 0.0, 0.0, 0.0, 0.0, 0.0, 0.0, 0.0, 0.0, 0.0, 0.0, 0.0, 0.0, 0.0, 0.0, 0.0, 0.0, 0.0, 0.0, 0.0, 0.0, 0.0, 0.0, 0.0, 0.0, 0.0, 0.0, 0.0, 0.0, 0.0, 0.0, 0.0, 0.0, 0.0, 0.0, 0.0, 0.0, 0.0, 0.0, 0.0, 0.0, 0.0, 0.0, 0.0, 0.0, 0.0, 0.0, 0.0, 0.0, 0.0, 0.0, 0.0, 0.0, 0.0, 0.0, 0.0, 0.0, 0.0, 0.0, 0.0, 0.0, 0.0, 0.0, 0.0, 0.0, 0.0, 0.0, 0.0, 0.0, 0.0, 0.0, 0.0, 0.0, 0.0, 0.0, 0.0, 0.0, 0.0, 0.0, 0.0, 0.0, 0.0, 0.0, 0.0, 0.0, 0.0, 0.0, 0.0, 0.0, 0.0, 0.0, 0.0, 0.0, 0.0, 0.0, 0.0, 0.0, 0.0, 0.0, 0.0, 0.0, 0.0, 0.0, 0.0, 0.0, 0.0, 0.0, 0.0, 0.0, 0.0, 0.0, 0.0, 0.0, 0.0, 0.0, 0.0, 0.0, 0.0, 0.0, 0.0, 0.0, 0.0, 0.0, 0.0, 0.0, 0.0, 0.0, 0.0, 0.0, 0.0, 0.0, 0.0, 0.0, 0.0, 0.0, 0.0, 0.0, 0.0, 0.0, 0.0, 0.0, 0.0, 0.0, 0.0, 0.0, 0.0, 0.0, 0.0, 0.0, 0.0, 0.0, 0.0, 0.0, 0.0, 0.0, 0.0, 0.0, 0.0, 0.0, 0.0, 0.0, 0.0, 0.0, 0.0, 0.0, 0.0, 0.0, 0.0, 0.0, 0.0, 0.0, 0.0, 0.0, 0.0, 0.0, 0.0, 0.0, 0.0, 0.0, 0.0, 0.0, 0.0, 0.0, 0.0, 0.0, 0.0, 0.0, 0.0, 0.0, 0.0, 0.0, 0.0, 0.0, 0.0, 0.0, 0.0, 0.0, 0.0, 0.0, 0.0, 0.0, 0.0, 0.0, 0.0, 0.0, 0.0, 0.0, 0.0, 0.0, 0.0, 0.0, 0.0, 0.0, 0.0, 0.0, 0.0, 0.0, 0.0, 0.0, 0.0, 0.0, 0.0, 0.0, 0.0, 0.0, 0.0, 0.0, 0.0, 0.0, 0.0, 0.0, 0.0, 0.0, 0.0, 0.0, 0.0, 0.0, 0.0, 0.0, 0.0, 0.0, 0.0, 0.0, 0.0, 0.0, 0.0, 0.0, 0.0, 0.0, 0.0, 0.0, 0.0, 0.0, 0.0, 0.0, 0.0, 0.0, 0.0, 0.0, 0.0, 0.0, 0.0, 0.0, 0.0, 0.0, 0.0, 0.0, 0.0, 0.0, 0.0, 0.0, 0.0, 0.0, 0.0, 0.0, 0.0, 0.0, 0.0, 0.0, 0.0, 0.0, 0.0, 0.0, 0.0, 0.0, 0.0, 0.0, 0.0, 0.0, 0.0, 0.0, 0.0, 0.0, 0.0, 0.0, 0.0, 0.0, 0.0, 0.0, 0.0, 0.0, 0.0, 0.0, 0.0, 0.0, 0.0, 0.0, 0.0, 0.0, 0.0, 0.0, 0.0, 0.0, 0.0, 0.0, 0.0, 0.0, 0.0, 0.0, 0.0, 0.0, 0.0, 0.0, 0.0, 0.0, 0.0, 0.0, 0.0, 0.0, 0.0, 0.0, 0.0, 0.0, 0.0, 0.0, 0.0, 0.0, 0.0, 0.0, 0.0, 0.0, 0.0, 0.0, 0.0, 0.0, 0.0, 0.0, 0.0, 0.0, 0.0, 0.0, 0.0, 0.0, 0.0, 0.0, 0.0, 0.0, 0.0, 0.0, 0.0, 0.0, 0.0, 0.0, 0.0, 0.0, 0.0, 0.0, 0.0, 0.0, 0.0, 0.0, 0.0, 0.0, 0.0, 0.0, 0.0, 0.0, 0.0, 0.0, 0.0, 0.0, 0.0, 0.0, 0.0, 0.0, 0.0, 0.0, 0.0, 0.0, 0.0, 0.0, 0.0, 0.0, 0.0, 0.0, 0.0, 0.0, 0.0, 0.0, 0.0, 0.0, 0.0, 0.0, 0.0, 0.0, 0.0, 0.0, 0.0, 0.0, 0.0, 0.0, 0.0, 0.0, 0.0, 0.0, 0.0, 0.0, 0.0, 0.0, 0.0, 0.0, 0.0, 0.0, 0.0, 0.0, 0.0, 0.0, 0.0, 0.0, 0.0, 0.0, 0.0, 0.0, 0.0, 0.0, 0.0, 0.0, 0.0, 0.0, 0.0, 0.0, 0.0, 0.0, 0.0, 0.0, 0.0, 0.0, 0.0, 0.0, 0.0, 0.0, 0.0, 0.0, 0.0, 0.0, 0.0, 0.0, 0.0, 0.0, 0.0, 0.0, 0.0, 0.0, 0.0, 0.0, 0.0, 0.0, 0.0, 0.0, 0.0, 0.0, 0.0, 0.0, 0.0, 0.0, 0.0, 0.0, 0.0, 0.0, 0.0, 0.0, 0.0, 0.0, 0.0, 0.0, 0.0, 0.0, 0.0, 0.0, 0.0, 0.0, 0.0, 0.0, 0.0, 0.0, 0.0, 0.0, 0.0, 0.0, 0.0, 0.0, 0.0, 0.0, 0.0, 0.0, 0.0, 0.0, 0.0, 0.0, 0.0, 0.0, 0.0, 0.0, 0.0, 0.0, 0.0, 0.0, 0.0, 0.0, 0.0, 0.0, 0.0, 0.0, 0.0, 0.0, 0.0, 0.0, 0.0, 0.0, 0.0, 0.0, 0.0, 0.0, 0.0, 0.0, 0.0, 0.0, 0.0, 0.0, 0.0, 0.0, 0.0, 0.0, 0.0, 0.0, 0.0, 0.0, 0.0, 0.0, 0.0, 0.0, 0.0, 0.0, 0.0, 0.0, 0.0, 0.0, 0.0, 0.0, 0.0, 0.0, 0.0, 0.0, 0.0, 0.0, 0.0, 0.0, 0.0, 0.0, 0.0, 0.0, 0.0, 0.0, 0.0, 0.0, 0.0, 0.0, 0.0, 0.0, 0.0, 0.0, 0.0, 0.0, 0.0, 0.0, 0.0, 0.0, 0.0, 0.0, 0.0, 0.0, 0.0, 0.0, 0.0, 0.0, 0.0, 0.0, 0.0, 0.0, 0.0, 0.0, 0.0, 0.0, 0.0, 0.0, 0.0, 0.0, 0.0, 0.0, 0.0, 0.0, 0.0, 0.0, 0.0, 0.0, 0.0, 0.0, 0.0, 0.0, 0.0, 0.0, 0.0, 0.0, 0.0, 0.0, 0.0, 0.0, 0.0, 0.0, 0.0, 0.0, 0.0, 0.0, 0.0, 0.0, 0.0, 0.0, 0.0, 0.0, 0.0, 0.0, 0.0, 0.0, 0.0, 0.0, 0.0, 0.0, 0.0, 0.0, 0.0, 0.0, 0.0, 0.0, 0.0, 0.0, 0.0, 0.0, 0.0, 0.0, 0.0, 0.0, 0.0, 0.0, 0.0, 0.0, 0.0, 0.0, 0.0, 0.0, 0.0, 0.0, 0.0, 0.0, 0.0, 0.0, 0.0, 0.0, 0.0, 0.0, 0.0, 0.0, 0.0, 0.0, 0.0, 0.0, 0.0, 0.0, 0.0, 0.0, 0.0, 0.0, 0.0, 0.0, 0.0, 0.0, 0.0, 0.0, 0.0, 0.0, 0.0, 0.0, 0.0, 0.0, 0.0, 0.0, 0.0, 0.0, 0.0, 0.0, 0.0, 0.0, 0.0, 0.0, 0.0, 0.0, 0.0, 0.0, 0.0, 0.0, 0.0, 0.0, 0.0, 0.0, 0.0, 0.0, 0.0, 0.0, 0.0, 0.0, 0.0, 0.0, 0.0, 0.0, 0.0, 0.0, 0.0, 0.0, 0.0, 0.0, 0.0, 0.0, 0.0, 0.0, 0.0, 0.0, 0.0, 0.0, 0.0, 0.0, 0.0, 0.0, 0.0, 0.0, 0.0, 0.0, 0.0, 0.0, 0.0, 0.0, 0.0, 0.0, 0.0, 0.0, 0.0, 0.0, 0.0, 0.0, 0.0, 0.0, 0.0, 0.0, 0.0, 0.0, 0.0, 0.0, 0.0, 0.0, 0.0, 0.0, 0.0, 0.0, 0.0, 0.0, 0.0, 0.0, 0.0, 0.0, 0.0, 0.0, 0.0, 0.0, 0.0, 0.0, 0.0, 0.0, 0.0, 0.0, 0.0, 0.0, 0.0, 0.0, 0.0, 0.0, 0.0, 0.0, 0.0, 0.0, 0.0, 0.0, 0.0, 0.0, 0.0, 0.0, 0.0, 0.0, 0.0, 0.0, 0.0, 0.0, 0.0, 0.0, 0.0, 0.0, 0.0, 0.0, 0.0, 0.0, 0.0, 0.0, 0.0, 0.0, 0.0, 0.0, 0.0, 0.0, 0.0, 0.0, 0.0, 0.0, 0.0, 0.0, 0.0, 0.0, 0.0, 0.0, 0.0, 0.0, 0.0, 0.0, 0.0, 0.0, 0.0, 0.0, 0.0, 0.0, 0.0, 0.0, 0.0, 0.0, 0.0, 0.0, 0.0, 0.0, 0.0, 0.0, 0.0, 0.0, 0.0, 0.0, 0.0, 0.0, 0.0, 0.0, 0.0, 0.0, 0.0, 0.0, 0.0, 0.0, 0.0, 0.0, 0.0, 0.0, 0.0, 0.0, 0.0, 0.0, 0.0, 0.0, 0.0, 0.0, 0.0, 0.0, 0.0, 0.0, 0.0, 0.0, 0.0, 0.0, 0.0, 0.0, 0.0, 0.0, 0.0, 0.0, 0.0, 0.0, 0.0, 0.0, 0.0, 0.0, 0.0, 0.0, 0.0, 0.0, 0.0, 0.0, 0.0, 0.0, 0.0, 0.0, 0.0, 0.0, 0.0, 0.0, 0.0, 0.0, 0.0, 0.0, 0.0, 0.0, 0.0, 0.0, 0.0, 0.0, 0.0, 0.0, 0.0, 0.0, 0.0, 0.0, 0.0, 0.0, 0.0, 0.0, 0.0, 0.0, 0.0, 0.0, 0.0, 0.0, 0.0, 0.0, 0.0, 0.0, 0.0, 0.0, 0.0, 0.0, 0.0, 0.0, 0.0, 0.0, 0.0, 0.0, 0.0, 0.0, 0.0, 0.0, 0.0, 0.0, 0.0, 0.0, 0.0, 0.0, 0.0, 0.0, 0.0, 0.0, 0.0, 0.0, 0.0, 0.0, 0.0, 0.0, 0.0, 0.0, 0.0, 0.0, 0.0, 0.0, 0.0, 0.0, 0.0, 0.0, 0.0, 0.0, 0.0, 0.0, 0.0, 0.0, 0.0, 0.0, 0.0, 0.0, 0.0, 0.0, 0.0, 0.0, 0.0, 0.0, 0.0, 0.0, 0.0, 0.0, 0.0, 0.0, 0.0, 0.0, 0.0, 0.0, 0.0, 0.0, 0.0, 0.0, 0.0, 0.0, 0.0, 0.0, 0.0, 0.0, 0.0, 0.0, 0.0, 0.0, 0.0, 0.0, 0.0, 0.0, 0.0, 0.0, 0.0, 0.0, 0.0, 0.0, 0.0, 0.0, 0.0, 0.0, 0.0, 0.0, 0.0, 0.0, 0.0, 0.0, 0.0, 0.0, 0.0, 0.0, 0.0, 0.0, 0.0, 0.0, 0.0, 0.0, 0.0, 0.0, 0.0, 0.0, 0.0, 0.0, 0.0, 0.0, 0.0, 0.0, 0.0, 0.0, 0.0, 0.0, 0.0, 0.0, 0.0, 0.0, 0.0, 0.0, 0.0, 0.0, 0.0, 0.0, 0.0, 0.0, 0.0, 0.0, 0.0, 0.0, 0.0, 0.0, 0.0, 0.0, 0.0, 0.0, 0.0, 0.0, 0.0, 0.0, 0.0, 0.0, 0.0, 0.0, 0.0, 0.0, 0.0, 0.0, 0.0, 0.0, 0.0, 0.0, 0.0, 0.0, 0.0, 0.0, 0.0, 0.0, 0.0, 0.0, 0.0, 0.0, 0.0, 0.0, 0.0, 0.0, 0.0, 0.0, 0.0, 0.0, 0.0, 0.0, 0.0, 0.0, 0.0, 0.0, 0.0, 0.0, 0.0, 0.0, 0.0, 0.0, 0.0, 0.0, 0.0, 0.0, 0.0, 0.0, 0.0, 0.0, 0.0, 0.0, 0.0, 0.0, 0.0, 0.0, 0.0, 0.0, 0.0, 0.0, 0.0, 0.0, 0.0, 0.0, 0.0, 0.0, 0.0, 0.0, 0.0, 0.0, 0.0, 0.0, 0.0, 0.0, 0.0, 0.0, 0.0, 0.0, 0.0, 0.0, 0.0, 0.0, 0.0, 0.0, 0.0, 0.0, 0.0, 0.0, 0.0, 0.0, 0.0, 0.0, 0.0, 0.0, 0.0, 0.0, 0.0, 0.0, 0.0, 0.0, 0.0, 0.0, 0.0, 0.0, 0.0, 0.0, 0.0, 0.0, 0.0, 0.0, 0.0, 0.0, 0.0, 0.0, 0.0, 0.0, 0.0, 0.0, 0.0, 0.0, 0.0, 0.0, 0.0, 0.0, 0.0, 0.0, 0.0, 0.0, 0.0, 0.0, 0.0, 0.0, 0.0, 0.0, 0.0, 0.0, 0.0, 0.0, 0.0, 0.0, 0.0, 0.0, 0.0, 0.0, 0.0, 0.0, 0.0, 0.0, 0.0, 0.0, 0.0, 0.0, 0.0, 0.0, 0.0, 0.0, 0.0, 0.0, 0.0, 0.0, 0.0, 0.0, 0.0, 0.0, 0.0, 0.0, 0.0, 0.0, 0.0, 0.0, 0.0, 0.0, 0.0, 0.0, 0.0, 0.0, 0.0, 0.0, 0.0, 0.0, 0.0, 0.0, 0.0, 0.0, 0.0, 0.0, 0.0, 0.0, 0.0, 0.0, 0.0, 0.0, 0.0, 0.0, 0.0, 0.0, 0.0, 0.0, 0.0, 0.0, 0.0, 0.0, 0.0, 0.0, 0.0, 0.0, 0.0, 0.0, 0.0, 0.0, 0.0, 0.0, 0.0, 0.0, 0.0, 0.0, 0.0, 0.0, 0.0, 0.0, 0.0, 0.0, 0.0, 0.0, 0.0, 0.0, 0.0, 0.0, 0.0, 0.0, 0.0, 0.0, 0.0, 0.0, 0.0, 0.0, 0.0, 0.0, 0.0, 0.0, 0.0, 0.0, 0.0, 0.0, 0.0, 0.0, 0.0, 0.0, 0.0, 0.0, 0.0, 0.0, 0.0, 0.0, 0.0, 0.0, 0.0, 0.0, 0.0, 0.0, 0.0, 0.0, 0.0, 0.0, 0.0, 0.0, 0.0, 0.0, 0.0, 0.0, 0.0, 0.0, 0.0, 0.0, 0.0, 0.0, 0.0, 0.0, 0.0, 0.0, 0.0, 0.0, 0.0, 0.0, 0.0, 0.0, 0.0, 0.0, 0.0, 0.0, 0.0, 0.0, 0.0, 0.0, 0.0, 0.0, 0.0, 0.0, 0.0, 0.0, 0.0, 0.0, 0.0, 0.0, 0.0, 0.0, 0.0, 0.0, 0.0, 0.0, 0.0, 0.0, 0.0, 0.0, 0.0, 0.0, 0.0, 0.0, 0.0, 0.0, 0.0, 0.0, 0.0, 0.0, 0.0, 0.0, 0.0, 0.0, 0.0, 0.0, 0.0, 0.0, 0.0, 0.0, 0.0, 0.0, 0.0, 0.0, 0.0, 0.0, 0.0, 0.0, 0.0, 0.0, 0.0, 0.0, 0.0, 0.0, 0.0, 0.0, 0.0, 0.0, 0.0, 0.0, 0.0, 0.0, 0.0, 0.0, 0.0, 0.0, 0.0, 0.0, 0.0, 0.0, 0.0, 0.0, 0.0, 0.0, 0.0, 0.0, 0.0, 0.0, 0.0, 0.0, 0.0, 0.0, 0.0, 0.0, 0.0, 0.0, 0.0, 0.0, 0.0, 0.0, 0.0, 0.0, 0.0, 0.0, 0.0, 0.0, 0.0, 0.0, 0.0, 0.0, 0.0, 0.0, 0.0, 0.0, 0.0, 0.0, 0.0, 0.0, 0.0, 0.0, 0.0, 0.0, 0.0, 0.0, 0.0, 0.0, 0.0, 0.0, 0.0, 0.0, 0.0, 0.0, 0.0, 0.0, 0.0, 0.0, 0.0, 0.0, 0.0, 0.0, 0.0, 0.0, 0.0, 0.0, 0.0, 0.0, 0.0, 0.0, 0.0, 0.0, 0.0, 0.0, 0.0, 0.0, 0.0, 0.0, 0.0, 0.0, 0.0, 0.0, 0.0, 0.0, 0.0, 0.0, 0.0, 0.0, 0.0, 0.0, 0.0, 0.0, 0.0, 0.0, 0.0, 0.0, 0.0, 0.0, 0.0, 0.0, 0.0, 0.0, 0.0, 0.0, 0.0, 0.0, 0.0, 0.0, 0.0, 0.0, 0.0, 0.0, 0.0, 0.0, 0.0, 0.0, 0.0, 0.0, 0.0, 0.0, 0.0, 0.0, 0.0, 0.0, 0.0, 0.0, 0.0, 0.0, 0.0, 0.0, 0.0, 0.0, 0.0, 0.0, 0.0, 0.0, 0.0, 0.0, 0.0, 0.0, 0.0, 0.0, 0.0, 0.0, 0.0, 0.0, 0.0, 0.0, 0.0, 0.0, 0.0, 0.0, 0.0, 0.0, 0.0, 0.0, 0.0, 0.0, 0.0, 0.0, 0.0, 0.0, 0.0, 0.0, 0.0, 0.0, 0.0, 0.0, 0.0, 0.0, 0.0, 0.0, 0.0, 0.0, 0.0, 0.0, 0.0, 0.0, 0.0, 0.0, 0.0, 0.0, 0.0, 0.0, 0.0, 0.0, 0.0, 0.0, 0.0, 0.0, 0.0, 0.0, 0.0, 0.0, 0.0, 0.0, 0.0, 0.0, 0.0, 0.0, 0.0, 0.0, 0.0, 0.0, 0.0, 0.0, 0.0, 0.0, 0.0, 0.0, 0.0, 0.0, 0.0, 0.0, 0.0, 0.0, 0.0, 0.0, 0.0, 0.0, 0.0, 0.0, 0.0, 0.0, 0.0, 0.0, 0.0, 0.0, 0.0, 0.0, 0.0, 0.0, 0.0, 0.0, 0.0, 0.0, 0.0, 0.0, 0.0, 0.0, 0.0, 0.0, 0.0, 0.0, 0.0, 0.0, 0.0, 0.0, 0.0, 0.0, 0.0, 0.0, 0.0, 0.0, 0.0, 0.0, 0.0, 0.0, 0.0, 0.0, 0.0, 0.0, 0.0, 0.0, 0.0, 0.0, 0.0, 0.0, 0.0, 0.0, 0.0, 0.0, 0.0, 0.0, 0.0, 0.0, 0.0, 0.0, 0.0, 0.0, 0.0, 0.0, 0.0, 0.0, 0.0, 0.0, 0.0, 0.0, 0.0, 0.0, 0.0, 0.0, 0.0, 0.0, 0.0, 0.0, 0.0, 0.0, 0.0, 0.0, 0.0, 0.0, 0.0, 0.0, 0.0, 0.0, 0.0, 0.0, 0.0, 0.0, 0.0, 0.0, 0.0, 0.0, 0.0, 0.0, 0.0, 0.0, 0.0, 0.0, 0.0, 0.0, 0.0, 0.0, 0.0, 0.0, 0.0, 0.0, 0.0, 0.0, 0.0, 0.0, 0.0, 0.0, 0.0, 0.0, 0.0, 0.0, 0.0, 0.0, 0.0, 0.0, 0.0, 0.0, 0.0, 0.0, 0.0, 0.0, 0.0, 0.0, 0.0, 0.0, 0.0, 0.0, 0.0, 0.0, 0.0, 0.0, 0.0, 0.0, 0.0, 0.0, 0.0, 0.0, 0.0, 0.0, 0.0, 0.0, 0.0, 0.0, 0.0, 0.0, 0.0, 0.0, 0.0, 0.0, 0.0, 0.0, 0.0, 0.0, 0.0, 0.0, 0.0, 0.0, 0.0, 0.0, 0.0, 0.0, 0.0, 0.0, 0.0, 0.0, 0.0, 0.0, 0.0, 0.0, 0.0, 0.0, 0.0, 0.0, 0.0, 0.0, 0.0, 0.0, 0.0, 0.0, 0.0, 0.0, 0.0, 0.0, 0.0, 0.0, 0.0, 0.0, 0.0, 0.0, 0.0, 0.0, 0.0, 0.0, 0.0, 0.0, 0.0, 0.0, 0.0, 0.0, 0.0, 0.0, 0.0, 0.0, 0.0, 0.0, 0.0, 0.0, 0.0, 0.0, 0.0, 0.0, 0.0, 0.0, 0.0, 0.0, 0.0, 0.0, 0.0, 0.0, 0.0, 0.0, 0.0, 0.0, 0.0, 0.0, 0.0, 0.0, 0.0, 0.0, 0.0, 0.0, 0.0, 0.0, 0.0, 0.0, 0.0, 0.0, 0.0, 0.0, 0.0, 0.0, 0.0, 0.0, 0.0, 0.0, 0.0, 0.0, 0.0, 0.0, 0.0, 0.0, 0.0, 0.0, 0.0, 0.0, 0.0, 0.0, 0.0, 0.0, 0.0, 0.0, 0.0, 0.0, 0.0, 0.0, 0.0, 0.0, 0.0, 0.0, 0.0, 0.0, 0.0, 0.0, 0.0, 0.0, 0.0, 0.0, 0.0, 0.0, 0.0, 0.0, 0.0, 0.0, 0.0, 0.0, 0.0, 0.0, 0.0, 0.0, 0.0, 0.0, 0.0, 0.0, 0.0, 0.0, 0.0, 0.0, 0.0, 0.0, 0.0, 0.0, 0.0, 0.0, 0.0, 0.0, 0.0, 0.0, 0.0, 0.0, 0.0, 0.0, 0.0, 0.0, 0.0, 0.0, 0.0, 0.0, 0.0, 0.0, 0.0, 0.0, 0.0, 0.0, 0.0, 0.0, 0.0, 0.0, 0.0, 0.0, 0.0, 0.0, 0.0, 0.0, 0.0, 0.0, 0.0, 0.0, 0.0, 0.0, 0.0, 0.0, 0.0, 0.0, 0.0, 0.0, 0.0, 0.0, 0.0, 0.0, 0.0, 0.0, 0.0, 0.0, 0.0, 0.0, 0.0, 0.0, 0.0, 0.0, 0.0, 0.0, 0.0, 0.0, 0.0, 0.0, 0.0, 0.0, 0.0, 0.0, 0.0, 0.0, 0.0, 0.0, 0.0, 0.0, 0.0, 0.0, 0.0, 0.0, 0.0, 0.0, 0.0, 0.0, 0.0, 0.0, 0.0, 0.0, 0.0, 0.0, 0.0, 0.0, 0.0, 0.0, 0.0, 0.0, 0.0, 0.0, 0.0, 0.0, 0.0, 0.0, 0.0, 0.0, 0.0, 0.0, 0.0, 0.0, 0.0, 0.0, 0.0, 0.0, 0.0, 0.0, 0.0, 0.0, 0.0, 0.0, 0.0, 0.0, 0.0, 0.0, 0.0, 0.0, 0.0, 0.0, 0.0, 0.0, 0.0, 0.0, 0.0, 0.0, 0.0, 0.0, 0.0, 0.0, 0.0, 0.0, 0.0, 0.0, 0.0, 0.0, 0.0, 0.0, 0.0, 0.0, 0.0, 0.0, 0.0, 0.0, 0.0, 0.0, 0.0, 0.0, 0.0, 0.0, 0.0, 0.0, 0.0, 0.0, 0.0, 0.0, 0.0, 0.0, 0.0, 0.0, 0.0, 0.0, 0.0, 0.0, 0.0, 0.0, 0.0, 0.0, 0.0, 0.0, 0.0, 0.0, 0.0, 0.0, 0.0, 0.0, 0.0, 0.0, 0.0, 0.0, 0.0, 0.0, 0.0, 0.0, 0.0, 0.0, 0.0, 0.0, 0.0, 0.0, 0.0, 0.0, 0.0, 0.0, 0.0, 0.0, 0.0, 0.0, 0.0, 0.0, 0.0, 0.0, 0.0, 0.0, 0.0, 0.0, 0.0, 0.0, 0.0, 0.0, 0.0, 0.0, 0.0, 0.0, 0.0, 0.0, 0.0, 0.0, 0.0, 0.0, 0.0, 0.0, 0.0, 0.0, 0.0, 0.0, 0.0, 0.0, 0.0, 0.0, 0.0, 0.0, 0.0, 0.0, 0.0, 0.0, 0.0, 0.0, 0.0, 0.0, 0.0, 0.0, 0.0, 0.0, 0.0, 0.0, 0.0, 0.0, 0.0, 0.0005535, -0.008895, 0.0005535, -0.03664, 0.5, -0.03664, 0.5, -0.008895, 0.9895, 0.005995, 0.4977, -0.002689, 0.4974, -0.06412, 0.9936, -0.05539, 1.064, 0.4974, 1.003, 0.4977, 0.9895, 0.005995, 1.051, 0.00131, 1.003, 0.4977, 0.5, 0.5, 0.4977, -0.002689, 0.9895, 0.005995, 0.0005541, 0.4906, 0.0005535, -0.008895, 0.5, -0.008895, 0.5, 0.4906, -0.04332, 0.4906, -0.04332, -0.008895, 0.0005535, -0.008895, 0.0005541, 0.4906, 0.9931, 0.4906, 0.9931, -0.002595, 1.036, -0.002595, 1.036, 0.4906, 0.5, 0.4906, 0.5, -0.002594, 0.9931, -0.002595, 0.9931, 0.4906, 0.5, -0.002594, 0.5, -0.02999, 0.9931, -0.02999, 0.9931, -0.002595, 0.9931, -0.002595, 0.9931, -0.02999, 1.036, -0.002595, 0.0005535, -0.008895, -0.04332, -0.008895, 0.0005535, -0.03664, 1.051, 0.00131, 0.9895, 0.005995, 1.023, -0.02767, 0.9936, -0.05539, 1.023, -0.02767, 0.9895, 0.005995, 0.9931, -0.02999, 1.031, -0.03577, 1.036, -0.002595, 0.0005535, -0.03664, -0.04332, -0.008895, -0.03825, -0.0425, 0.9994, -0.008895, 0.5, -0.008895, 0.5, -0.03664, 0.9994, -0.03664, 0.005996, 0.01049, 0.001311, -0.05086, 0.4974, -0.06412, 0.4977, -0.002689, -0.06412, 0.5026, -0.05539, 0.006369, 0.005996, 0.01049, -0.002689, 0.5023, -0.002689, 0.5023, 0.005996, 0.01049, 0.4977, -0.002689, 0.5, 0.5, 0.9994, 0.4906, 0.5, 0.4906, 0.5, -0.008895, 0.9994, -0.008895, 1.043, 0.4906, 0.9994, 0.4906, 0.9994, -0.008895, 1.043, -0.008895, 0.9975, 0.4906, 1.041, 0.4906, 1.041, 0.988, 0.9975, 0.988, 0.5, 0.4906, 0.9975, 0.4906, 0.9975, 0.988, 0.5, 0.988, 0.5, 0.988, 0.9975, 0.988, 0.9975, 1.016, 0.5, 1.016, 0.9975, 0.988, 1.041, 0.988, 0.9975, 1.016, 0.9994, -0.008895, 0.9994, -0.03664, 1.043, -0.008895, -0.05539, 0.006369, -0.02767, -0.02287, 0.005996, 0.01049, 0.001311, -0.05086, 0.005996, 0.01049, -0.02767, -0.02287, 0.9975, 1.016, 1.041, 0.988, 1.036, 1.021, 0.9994, -0.03664, 1.038, -0.0425, 1.043, -0.008895, 0.006698, 0.9839, 0.5, 0.9839, 0.5, 1.011, 0.006698, 1.011, 0.994, 0.9895, 0.9987, 1.051, 0.5026, 1.064, 0.5023, 1.003, 1.064, 0.4974, 1.055, 0.9936, 0.994, 0.9895, 1.003, 0.4977, 1.003, 0.4977, 0.994, 0.9895, 0.5023, 1.003, 0.5, 0.5, 0.006698, 0.4906, 0.5, 0.4906, 0.5, 0.9839, 0.006698, 0.9839, -0.03663, 0.4906, 0.006698, 0.4906, 0.006698, 0.9839, -0.03663, 0.9839, 0.006853, 0.4906, -0.03647, 0.4906, -0.03646, -0.002592, 0.006853, -0.002592, 0.5, 0.4906, 0.006853, 0.4906, 0.006853, -0.002592, 0.5, -0.002594, 0.5, -0.002594, 0.006853, -0.002592, 0.006853, -0.02999, 0.5, -0.02999, 0.006853, -0.002592, -0.03646, -0.002592, 0.006853, -0.02999, 0.006698, 0.9839, 0.006698, 1.011, -0.03663, 0.9839, 1.055, 0.9936, 1.028, 1.023, 0.994, 0.9895, 0.9987, 1.051, 0.994, 0.9895, 1.028, 1.023, 0.006853, -0.02999, -0.03646, -0.002592, -0.03146, -0.03577, 0.006698, 1.011, -0.03163, 1.017, -0.03663, 0.9839, 0.9933, 0.9839, 0.9933, 1.011, 0.5, 1.011, 0.5, 0.9839, 0.01049, 0.994, 0.5023, 1.003, 0.5026, 1.064, 0.006369, 1.055, -0.06412, 0.5026, -0.002689, 0.5023, 0.01049, 0.994, -0.05086, 0.9987, -0.002689, 0.5023, 0.5, 0.5, 0.5023, 1.003, 0.01049, 0.994, 0.9933, 0.4906, 0.9933, 0.9839, 0.5, 0.9839, 0.5, 0.4906, 1.037, 0.4906, 1.037, 0.9839, 0.9933, 0.9839, 0.9933, 0.4906, 0.002531, 0.4906, 0.00253, 0.988, -0.04117, 0.988, -0.04117, 0.4905, 0.5, 0.4906, 0.5, 0.988, 0.00253, 0.988, 0.002531, 0.4906, 0.5, 0.988, 0.5, 1.016, 0.00253, 1.016, 0.00253, 0.988, 0.00253, 0.988, 0.00253, 1.016, -0.04117, 0.988, 0.9933, 0.9839, 1.037, 0.9839, 0.9933, 1.011, -0.05086, 0.9987, 0.01049, 0.994, -0.02287, 1.028, 0.006369, 1.055, -0.02287, 1.028, 0.01049, 0.994, 0.00253, 1.016, -0.03612, 1.021, -0.04117, 0.988, 0.9933, 1.011, 1.037, 0.9839, 1.032, 1.017, 0.0005542, 0.99, 0.5, 0.99, 0.5, 1.018, 0.0005543, 1.018, 0.9781, 0.01751, 1.038, 0.01293, 1.051, 0.4975, 0.991, 0.4978, 0.4975, -0.05097, 0.9821, -0.04245, 0.9781, 0.01751, 0.4978, 0.009027, 0.4978, 0.009027, 0.9781, 0.01751, 0.991, 0.4978, 0.5, 0.5, 0.0005541, 0.4906, 0.5, 0.4906, 0.5, 0.99, 0.0005542, 0.99, -0.04332, 0.4906, 0.0005541, 0.4906, 0.0005542, 0.99, -0.04332, 0.99, 0.9931, 0.4906, 1.036, 0.4906, 1.036, 0.9837, 0.9931, 0.9837, 0.5, 0.4906, 0.9931, 0.4906, 0.9931, 0.9837, 0.5, 0.9837, 0.5, 0.9837, 0.9931, 0.9837, 0.9931, 1.011, 0.5, 1.011, 0.9931, 0.9837, 1.036, 0.9837, 0.9931, 1.011, 0.0005542, 0.99, 0.0005543, 1.018, -0.04332, 0.99, 0.9821, -0.04245, 1.011, -0.01537, 0.9781, 0.01751, 1.038, 0.01293, 0.9781, 0.01751, 1.011, -0.01537, 0.9931, 1.011, 1.036, 0.9837, 1.031, 1.017, 0.0005543, 1.018, -0.03825, 1.024, -0.04332, 0.99, 0.9994, 0.99, 0.9994, 1.018, 0.5, 1.018, 0.5, 0.99, 0.9825, 0.9781, 0.991, 0.4978, 1.051, 0.4975, 1.042, 0.9821, 0.5025, 1.051, 0.5022, 0.991, 0.9825, 0.9781, 0.9871, 1.038, 0.5022, 0.991, 0.5, 0.5, 0.991, 0.4978, 0.9825, 0.9781, 0.9994, 0.4906, 0.9994, 0.99, 0.5, 0.99, 0.5, 0.4906, 1.043, 0.4906, 1.043, 0.99, 0.9994, 0.99, 0.9994, 0.4906, 0.9975, 0.4906, 0.9975, -0.006919, 1.041, -0.006919, 1.041, 0.4906, 0.5, 0.4906, 0.5, -0.006918, 0.9975, -0.006919, 0.9975, 0.4906, 0.5, -0.006918, 0.5, -0.03456, 0.9975, -0.03456, 0.9975, -0.006919, 0.9975, -0.006919, 0.9975, -0.03456, 1.041, -0.006919, 0.9994, 0.99, 1.043, 0.99, 0.9994, 1.018, 0.9871, 1.038, 0.9825, 0.9781, 1.015, 1.011, 1.042, 0.9821, 1.015, 1.011, 0.9825, 0.9781, 0.9975, -0.03456, 1.036, -0.04039, 1.041, -0.006919, 0.9994, 1.018, 1.043, 0.99, 1.038, 1.024, 0.006697, -0.002751, 0.006697, -0.03016, 0.5, -0.03016, 0.5, -0.002751, 0.01751, 0.0219, 0.009027, 0.5022, -0.05097, 0.5025, -0.04245, 0.01788, 0.4975, -0.05097, 0.4978, 0.009027, 0.01751, 0.0219, 0.01293, -0.03802, 0.4978, 0.009027, 0.5, 0.5, 0.009027, 0.5022, 0.01751, 0.0219, 0.006698, 0.4906, 0.006697, -0.002751, 0.5, -0.002751, 0.5, 0.4906, -0.03663, 0.4906, -0.03663, -0.002751, 0.006697, -0.002751, 0.006698, 0.4906, 0.006853, 0.4906, 0.006853, 0.9837, -0.03647, 0.9837, -0.03647, 0.4906, 0.5, 0.4906, 0.5, 0.9837, 0.006853, 0.9837, 0.006853, 0.4906, 0.5, 0.9837, 0.5, 1.011, 0.006854, 1.011, 0.006853, 0.9837, 0.006853, 0.9837, 0.006854, 1.011, -0.03647, 0.9837, 0.006697, -0.002751, -0.03663, -0.002751, 0.006697, -0.03016, 0.01293, -0.03802, 0.01751, 0.0219, -0.01537, -0.01068, -0.04245, 0.01788, -0.01537, -0.01068, 0.01751, 0.0219, 0.006854, 1.011, -0.03146, 1.017, -0.03647, 0.9837, 0.006697, -0.03016, -0.03663, -0.002751, -0.03163, -0.03594, 0.9933, -0.002751, 0.5, -0.002751, 0.5, -0.03016, 0.9933, -0.03016, 0.0219, 0.9825, -0.03802, 0.9871, -0.05097, 0.5025, 0.009027, 0.5022, 0.5025, 1.051, 0.01787, 1.042, 0.0219, 0.9825, 0.5022, 0.991, 0.5022, 0.991, 0.0219, 0.9825, 0.009027, 0.5022, 0.5, 0.5, 0.9933, 0.4906, 0.5, 0.4906, 0.5, -0.002751, 0.9933, -0.002751, 1.037, 0.4906, 0.9933, 0.4906, 0.9933, -0.002751, 1.037, -0.002751, 0.002531, 0.4906, -0.04117, 0.4905, -0.04117, -0.006919, 0.002532, -0.006918, 0.5, 0.4906, 0.002531, 0.4906, 0.002532, -0.006918, 0.5, -0.006918, 0.5, -0.006918, 0.002532, -0.006918, 0.002533, -0.03456, 0.5, -0.03456, 0.002532, -0.006918, -0.04117, -0.006919, 0.002533, -0.03456, 0.9933, -0.002751, 0.9933, -0.03016, 1.037, -0.002751, 0.01787, 1.042, -0.01068, 1.015, 0.0219, 0.9825, -0.03802, 0.9871, 0.0219, 0.9825, -0.01068, 1.015, 0.002533, -0.03456, -0.04117, -0.006919, -0.03611, -0.04039, 0.9933, -0.03016, 1.032, -0.03594, 1.037, -0.002751, 0.0, 0.0, 0.0, 0.0, 0.0, 0.0, 0.0, 0.0, 0.0, 0.0, 0.0, 0.0, 0.0, 0.0, 0.0, 0.0, 0.0, 0.0, 0.0, 0.0, 0.0, 0.0, 0.0, 0.0, 0.0, 0.0, 0.0, 0.0, 0.0, 0.0, 0.0, 0.0, 0.0, 0.0, 0.0, 0.0, 0.0, 0.0, 0.0, 0.0, 0.0, 0.0, 0.0, 0.0, 0.0, 0.0, 0.0, 0.0, 0.0, 0.0, 0.0, 0.0, 0.0, 0.0, 0.0, 0.0, 0.0, 0.0, 0.0, 0.0, 0.0, 0.0, 0.0, 0.0, 0.0, 0.0, 0.0, 0.0, 0.0, 0.0, 0.0, 0.0, 0.0, 0.0, 0.0, 0.0, 0.0, 0.0, 0.0, 0.0, 0.0, 0.0, 0.0, 0.0, 0.0, 0.0, 0.0, 0.0, 0.0, 0.0, 0.0, 0.0, 0.0, 0.0, 0.0, 0.0, 0.0, 0.0, 0.0, 0.0, 0.0, 0.0, 0.0, 0.0, 0.0, 0.0, 0.0, 0.0, 0.0, 0.0, 0.0, 0.0, 0.0, 0.0, 0.0, 0.0, 0.0, 0.0, 0.0, 0.0, 0.0, 0.0, 0.0, 0.0, 0.0, 0.0, 0.0, 0.0, 0.0, 0.0, 0.0, 0.0, 0.0, 0.0, 0.0, 0.0, 0.0, 0.0, 0.0, 0.0, 0.0, 0.0, 0.0, 0.0, 0.0, 0.0, 0.0, 0.0, 0.0, 0.0, 0.0, 0.0, 0.0, 0.0, 0.0, 0.0, 0.0, 0.0, 0.0, 0.0, 0.0, 0.0, 0.0, 0.0, 0.0, 0.0, 0.0, 0.0, 0.0, 0.0, 0.0, 0.0, 0.0, 0.0, 0.0, 0.0, 0.0, 0.0, 0.0, 0.0, 0.0, 0.0, 0.0, 0.0, 0.0, 0.0, 0.0, 0.0, 0.0, 0.0, 0.0, 0.0, 0.0, 0.0, 0.0, 0.0, 0.0, 0.0, 0.0, 0.0, 0.0, 0.0, 0.0, 0.0, 0.0, 0.0, 0.0, 0.0, 0.0, 0.0, 0.0, 0.0, 0.0, 0.0, 0.0, 0.0, 0.0, 0.0, 0.0, 0.0, 0.0, 0.0, 0.0, 0.0, 0.0, 0.0, 0.0, 0.0, 0.0, 0.0, 0.0, 0.0, 0.0, 0.0, 0.0, 0.0, 0.0, 0.0, 0.0, 0.0, 0.0, 0.0, 0.0, 0.0, 0.0, 0.0, 0.0, 0.0, 0.0, 0.0, 0.0, 0.0, 0.0, 0.0, 0.0, 0.0, 0.0, 0.0, 0.0, 0.0, 0.0, 0.0, 0.0, 0.0, 0.0, 0.0, 0.0, 0.0, 0.0, 0.0, 0.0, 0.0, 0.0, 0.0, 0.0, 0.0, 0.0, 0.0, 0.0, 0.0, 0.0, 0.0, 0.0, 0.0, 0.0, 0.0, 0.0, 0.0, 0.0, 0.0, 0.0, 0.0, 0.0, 0.0, 0.0, 0.0, 0.0, 0.0, 0.0, 0.0, 0.0, 0.0, 0.0, 0.0, 0.0, 0.0, 0.0, 0.0, 0.0, 0.0, 0.0, 0.0, 0.0, 0.0, 0.0, 0.0, 0.0, 0.0, 0.0, 0.0, 0.0, 0.0, 0.0, 0.0, 0.0, 0.0, 0.0, 0.0, 0.0, 0.0, 0.0, 0.0, 0.0, 0.0, 0.0, 0.0, 0.0, 0.0, 0.0, 0.0, 0.0, 0.0, 0.0, 0.0, 0.0, 0.0, 0.0, 0.0, 0.0, 0.0, 0.0, 0.0, 0.0, 0.0, 0.0, 0.0, 0.0, 0.0, 0.0, 0.0, 0.0, 0.0, 0.0, 0.0, 0.0, 0.0, 0.0, 0.0, 0.0, 0.0, 0.0, 0.0, 0.0, 0.0, 0.0, 0.0, 0.0, 0.0, 0.0, 0.0, 0.0, 0.0, 0.0, 0.0, 0.0, 0.0, 0.0, 0.0, 0.0, 0.0, 0.0, 0.0, 0.0, 0.0, 0.0, 0.0, 0.0, 0.0, 0.0, 0.0, 0.0, 0.0, 0.0, 0.0, 0.0, 0.0, 0.0, 0.0, 0.0, 0.0, 0.0, 0.0, 0.0, 0.0, 0.0, 0.0, 0.0, 0.0, 0.0, 0.0, 0.0, 0.0, 0.0, 0.0, 0.0, 0.0, 0.0, 0.0, 0.0, 0.0, 0.0, 0.0, 0.0, 0.0, 0.0, 0.0, 0.0, 0.0, 0.0, 0.0, 0.0, 0.0, 0.0, 0.0, 0.0, 0.0, 0.0, 0.0, 0.0, 0.0, 0.0, 0.0, 0.0, 0.0, 0.0, 0.0, 0.0, 0.0, 0.0, 0.0, 0.0, 0.0, 0.0, 0.0, 0.0, 0.0, 0.0, 0.0, 0.0, 0.0, 0.0, 0.0, 0.0, 0.0, 0.0, 0.0, 0.0, 0.0, 0.0, 0.0, 0.0, 0.0, 0.0, 0.0, 0.0, 0.0, 0.0, 0.0, 0.0, 0.0, 0.0, 0.0, 0.0, 0.0, 0.0, 0.0, 0.0, 0.0, 0.0, 0.0, 0.0, 0.0, 0.0, 0.0, 0.0, 0.0, 0.0, 0.0, 0.0, 0.0, 0.0, 0.0, 0.0, 0.0, 0.0, 0.0, 0.0, 0.0, 0.0, 0.0, 0.0, 0.0, 0.0, 0.0, 0.0, 0.0, 0.0, 0.0, 0.0, 0.0, 0.0, 0.0, 0.0, 0.0, 0.0, 0.0, 0.0, 0.0, 0.0, 0.0, 0.0, 0.0, 0.0, 0.0, 0.0, 0.0, 0.0, 0.0, 0.0, 0.0, 0.0, 0.0, 0.0, 0.0, 0.0, 0.0, 0.0, 0.0, 0.0, 0.0, 0.0, 0.0, 0.0, 0.0, 0.0, 0.0, 0.0, 0.0, 0.0, 0.0, 0.0, 0.0, 0.0, 0.0, 0.0, 0.0, 0.0, 0.0, 0.0, 0.0, 0.0, 0.0, 0.0, 0.0, 0.0, 0.0, 0.0, 0.0, 0.0, 0.0, 0.0, 0.0, 0.0, 0.0, 0.0, 0.0, 0.0, 0.0, 0.0, 0.0, 0.0, 0.0, 0.0, 0.0, 0.0, 0.0, 0.0, 0.0, 0.0, 0.0, 0.0, 0.0, 0.0, 0.0, 0.0, 0.0, 0.0, 0.0, 0.0, 0.0, 0.0, 0.0, 0.0, 0.0, 0.0, 0.0, 0.0, 0.0, 0.0, 0.0, 0.0, 0.0, 0.0, 0.0, 0.0, 0.0, 0.0, 0.0, 0.0, 0.0, 0.0, 0.0, 0.0, 0.0, 0.0, 0.0, 0.0, 0.0, 0.0, 0.0, 0.0, 0.0, 0.0, 0.0, 0.0, 0.0, 0.0, 0.0, 0.0, 0.0, 0.0, 0.0, 0.0, 0.0, 0.0, 0.0, 0.0, 0.0, 0.0, 0.0, 0.0, 0.0, 0.0, 0.0, 0.0, 0.0, 0.0, 0.0, 0.0, 0.0, 0.0, 0.0, 0.0, 0.0, 0.0, 0.0, 0.0, 0.0, 0.0, 0.0, 0.0, 0.0, 0.0, 0.0, 0.0, 0.0, 0.0, 0.0, 0.0, 0.0, 0.0, 0.0, 0.0, 0.0, 0.0, 0.0, 0.0, 0.0, 0.0, 0.0, 0.0, 0.0, 0.0, 0.0, 0.0, 0.0, 0.0, 0.0, 0.0, 0.0, 0.0, 0.0, 0.0, 0.0, 0.0, 0.0, 0.0, 0.0, 0.0, 0.0, 0.0, 0.0, 0.0, 0.0, 0.0, 0.0, 0.0, 0.0, 0.0, 0.0, 0.0, 0.0, 0.0, 0.0, 0.0, 0.0, 0.0, 0.0, 0.0, 0.0, 0.0, 0.0, 0.0, 0.0, 0.0, 0.0, 0.0, 0.0, 0.0, 0.0, 0.0, 0.0, 0.0, 0.0, 0.0, 0.0, 0.0, 0.0, 0.0, 0.0, 0.0, 0.0, 0.0, 0.0, 0.0, 0.0, 0.0, 0.0, 0.0, 0.0, 0.0, 0.0, 0.0, 0.0, 0.0, 0.0, 0.0, 0.0, 0.0, 0.0, 0.0, 0.0, 0.0, 0.0, 0.0, 0.0, 0.0, 0.0, 0.0, 0.0, 0.0, 0.0, 0.0, 0.0, 0.0, 0.0, 0.0, 0.0, 0.0, 0.0, 0.0, 0.0, 0.0, 0.0, 0.0, 0.0, 0.0, 0.0, 0.0, 0.0, 0.0, 0.0, 0.0, 0.0, 0.0, 0.0, 0.0, 0.0, 0.0, 0.0, 0.0, 0.0, 0.0, 0.0, 0.0, 0.0, 0.0, 0.0, 0.0, 0.0, 0.0, 0.0, 0.0, 0.0, 0.0, 0.0, 0.0, 0.0, 0.0, 0.0, 0.0, 0.0, 0.0, 0.0, 0.0, 0.0, 0.0, 0.0, 0.0, 0.0, 0.0, 0.0, 0.0, 0.0, 0.0, 0.0, 0.0, 0.0, 0.0, 0.0, 0.0, 0.0, 0.0, 0.0, 0.0, 0.0, 0.0, 0.0, 0.0, 0.0, 0.0, 0.0, 0.0, 0.0, 0.0, 0.0, 0.0, 0.0, 0.0, 0.0, 0.0, 0.0, 0.0, 0.0, 0.0, 0.0, 0.0, 0.0, 0.0, 0.0, 0.0, 0.0, 0.0, 0.0, 0.0, 0.0, 0.0, 0.0, 0.0, 0.0, 0.0, 0.0, 0.0, 0.0, 0.0, 0.0, 0.0, 0.0, 0.0, 0.0, 0.0, 0.0, 0.0, 0.0, 0.0, 0.0, 0.0, 0.0, 0.0, 0.0, 0.0, 0.0, 0.0, 0.0, 0.0, 0.0, 0.0, 0.0, 0.0, 0.0, 0.0, 0.0, 0.0, 0.0, 0.0, 0.0, 0.0, 0.0, 0.0, 0.0, 0.0, 0.0, 0.0, 0.0, 0.0, 0.0, 0.0, 0.0, 0.0, 0.0, 0.0, 0.0, 0.0, 0.0, 0.0, 0.0, 0.0, 0.0, 0.0, 0.0, 0.0, 0.0, 0.0, 0.0, 0.0, 0.0, 0.0, 0.0, 0.0, 0.0, 0.0, 0.0, 0.0, 0.0, 0.0, 0.0, 0.0, 0.0, 0.0, 0.0, 0.0, 0.0, 0.0, 0.0, 0.0, 0.0, 0.0, 0.0, 0.0, 0.0, 0.0, 0.0, 0.0, 0.0, 0.0, 0.0, 0.0, 0.0, 0.0, 0.0, 0.0, 0.0, 0.0, 0.0, 0.0, 0.0, 0.0, 0.0, 0.0, 0.0, 0.0, 0.0, 0.0, 0.0, 0.0, 0.0, 0.0, 0.0, 0.0, 0.0, 0.0, 0.0, 0.0, 0.0, 0.0, 0.0, 0.0, 0.0, 0.0, 0.0, 0.0, 0.0, 0.0, 0.0, 0.0, 0.0, 0.0, 0.0, 0.0, 0.0, 0.0, 0.0, 0.0, 0.0, 0.0, 0.0, 0.0, 0.0, 0.0, 0.0, 0.0, 0.0, 0.0, 0.0, 0.0, 0.0, 0.0, 0.0, 0.0, 0.0, 0.0, 0.0, 0.0, 0.0, 0.0, 0.0, 0.0, 0.0, 0.0, 0.0, 0.0, 0.0, 0.0, 0.0, 0.0, 0.0, 0.0, 0.0, 0.0, 0.0, 0.0, 0.0, 0.0, 0.0, 0.0, 0.0, 0.0, 0.0, 0.0, 0.0, 0.0, 0.0, 0.0, 0.0, 0.0, 0.0, 0.0, 0.0, 0.0, 0.0, 0.0, 0.0, 0.0, 0.0, 0.0, 0.0, 0.0, 0.0, 0.0, 0.0, 0.0, 0.0, 0.0, 0.0, 0.0, 0.0, 0.0, 0.0, 0.0, 0.0, 0.0, 0.0, 0.0, 0.0, 0.0, 0.0, 0.0, 0.0, 0.0, 0.0, 0.0, 0.0, 0.0, 0.0, 0.0, 0.0, 0.0, 0.0, 0.0, 0.0, 0.0, 0.0, 0.0, 0.0, 0.0, 0.0, 0.0, 0.0, 0.0, 0.0, 0.0, 0.0, 0.0, 0.0, 0.0, 0.0, 0.0, 0.0, 0.0, 0.0, 0.0, 0.0, 0.0, 0.0, 0.0, 0.0, 0.0, 0.0, 0.0, 0.0, 0.0, 0.0, 0.0, 0.0, 0.0, 0.0, 0.0, 0.0, 0.0, 0.0, 0.0, 0.0, 0.0, 0.0, 0.0, 0.0, 0.0, 0.0, 0.0, 0.0, 0.0, 0.0, 0.0, 0.0, 0.0, 0.0, 0.0, 0.0, 0.0, 0.0, 0.0, 0.0, 0.0, 0.0, 0.0, 0.0, 0.0, 0.0, 0.0, 0.0, 0.0, 0.0, 0.0, 0.0, 0.0, 0.0, 0.0, 0.0, 0.0, 0.0, 0.0, 0.0, 0.0, 0.0, 0.0, 0.0, 0.0, 0.0, 0.0, 0.0, 0.0, 0.0, 0.0, 0.0, 0.0, 0.0, 0.0, 0.0, 0.0, 0.0, 0.0, 0.0, 0.0, 0.0, 0.0, 0.0, 0.0, 0.0, 0.0, 0.0, 0.0, 0.0, 0.0, 0.0, 0.0, 0.0, 0.0, 0.0, 0.0, 0.0, 0.0, 0.0, 0.0, 0.0, 0.0, 0.0, 0.0, 0.0, 0.0, 0.0])
me_cube.materials.append(mat_chair_cube_light)
me_cube.use_remesh_preserve_volume = False
me_cube.use_remesh_preserve_attributes = False
me_cube.use_mirror_vertex_groups = False
me_cube.update()

# ---- objects
ob_cube = bpy.data.objects.new('Cube', me_cube)

# ---- transforms, parenting, visibility, modifiers, constraints
ob_cube.location = (0.0, 0.0, 0.0)
ob_cube.lock_rotations_4d = False
ob_cube.empty_display_type = 'ARROWS'
ob_cube.lineart.crease_threshold = 0.0

# ---- collection membership
col_collection_1.objects.link(ob_cube)

# ---- scene / render settings (as saved in the file)
scene.frame_start = 1; scene.frame_end = 250; scene.frame_set(0)
scene.render.engine = 'BLENDER_EEVEE_NEXT'
scene.render.resolution_percentage = 50
scene.render.dither_intensity = 0.0
scene.cycles.use_denoising = False
scene.cycles.samples = 128
scene.cycles.sampling_pattern = 'TABULATED_SOBOL'
scene.cycles.light_sampling_threshold = 0.0
scene.cycles.use_adaptive_sampling = False
scene.cycles.use_light_tree = False
scene.cycles.blur_glossy = 0.0
scene.cycles.sample_clamp_indirect = 0.0
scene.view_settings.view_transform = 'Standard'
bpy.context.view_layer.update()

# ---- added for rendering (the .blend has no active camera and no usable light): camera, sun
cam_auto = bpy.data.cameras.new('AutoCamera')
cam_auto.lens = 50.0
cam_auto.sensor_width = 36.0
cam_auto.clip_end = 1000.0
ob_auto_camera = bpy.data.objects.new('AutoCamera', cam_auto)
scene.collection.objects.link(ob_auto_camera)
ob_auto_camera.location = (3.23195, -3.87834, 3.61051)
ob_auto_camera.rotation_euler = (1.09748, -7.21219e-08, 0.694738)
scene.camera = ob_auto_camera
light_auto_sun = bpy.data.lights.new('AutoSun', 'SUN')
light_auto_sun.energy = 3.0
light_auto_sun.angle = 0.0523599
ob_auto_sun = bpy.data.objects.new('AutoSun', light_auto_sun)
scene.collection.objects.link(ob_auto_sun)
ob_auto_sun.rotation_euler = (0.872665, 0.174533, 0.523599)
bpy.context.view_layer.update()
